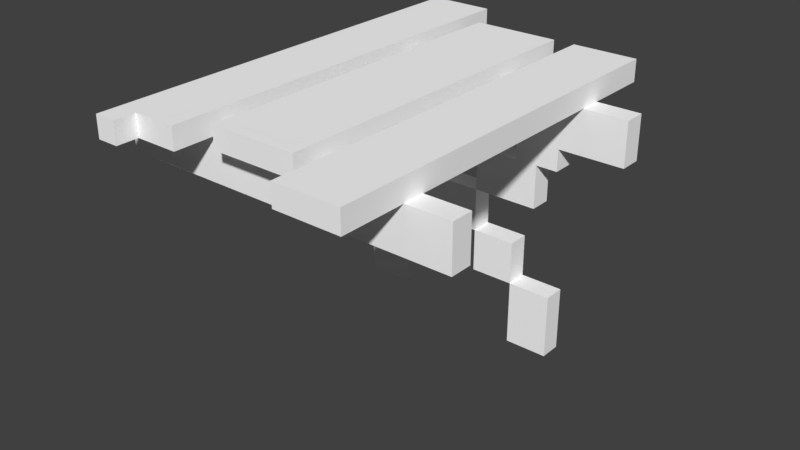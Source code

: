 # Source: Swamp_Bridge_X.blend  (saved by Blender 2.79.0; exported with 4.5.12 LTS)
import bpy
from mathutils import Matrix  # noqa: F401  (used for matrix-valued properties, if any)

bpy.ops.wm.read_factory_settings(use_empty=True)
scene = bpy.context.scene
scene.name = 'Scene'

# ---- collections
col_collection_1 = bpy.data.collections.new('Collection 1'); scene.collection.children.link(col_collection_1)

# ---- materials (node trees are filled in below, after node groups)
mat_palette_017 = bpy.data.materials.new('palette.017')
mat_palette_017.alpha_threshold = 0.0
mat_palette_017.use_transparent_shadow = False
mat_palette_017.diffuse_color = (1.0, 1.0, 1.0, 1.0)
mat_palette_017.specular_color = (0.0, 0.0, 0.0)
mat_palette_017.roughness = 0.5
mat_palette_017.specular_intensity = 1.0

# ---- material node trees

# ---- world
world_world = bpy.data.worlds.new('World'); scene.world = world_world
world_world.color = (0.05088, 0.05088, 0.05088)
world_world.use_sun_shadow = False
world_world.sun_shadow_jitter_overblur = 0.0
world_world.cycles.sampling_method = 'MANUAL'

# ---- meshes
me_ponte_tile_x = bpy.data.meshes.new('Ponte_tile_X')
me_ponte_tile_x.from_pydata([(-8.068, 2.194, 8.196), (-8.068, 0.1938, 7.196), (-8.068, 0.1938, 8.196), (-8.068, 2.194, 7.196), (-8.068, 2.194, -2.804), (-8.068, 0.1938, -3.804), (-8.068, 0.1938, -2.804), (-8.068, 2.194, -3.804), (-6.068, 3.194, 11.2), (-6.068, 2.194, 10.2), (-6.068, 2.194, 11.2), (-6.068, 3.194, 10.2), (-6.068, 2.194, 8.196), (-6.068, 2.194, 7.196), (-6.068, 3.194, 7.196), (-6.068, 2.194, -8.804), (-6.068, 2.194, -3.804), (-6.068, 2.194, -2.804), (-6.068, 3.194, -8.804), (-5.068, -6.806, -2.804), (-5.068, -8.806, -3.804), (-5.068, -8.806, -2.804), (-5.068, -6.806, -3.804), (-5.068, 0.1938, -2.804), (-5.068, -0.8062, -3.804), (-5.068, -0.8062, -2.804), (-5.068, 0.1938, -3.804), (-3.068, -3.806, -2.804), (-3.068, -6.806, -3.804), (-3.068, -6.806, -2.804), (-3.068, -3.806, -3.804), (-3.068, -0.8062, -2.804), (-3.068, -2.806, -3.804), (-3.068, -2.806, -2.804), (-3.068, -0.8062, -3.804), (-2.068, 3.194, 9.196), (-2.068, 2.194, 8.196), (-2.068, 2.194, 9.196), (-2.068, 2.194, 7.196), (-2.068, 2.194, -3.804), (-2.068, 2.194, -2.804), (-2.068, 3.194, -3.804), (-2.068, 2.194, -6.804), (-2.068, 3.194, -6.804), (-1.068, -2.806, -2.804), (-1.068, -3.806, -3.804), (-1.068, -3.806, -2.804), (-1.068, -2.806, -3.804), (0.9324, -4.806, -2.804), (0.9324, -6.806, -3.804), (0.9324, -6.806, -2.804), (0.9324, -4.806, -3.804), (0.9324, -0.8062, -2.804), (0.9324, -2.806, -3.804), (0.9324, -2.806, -2.804), (0.9324, -0.8062, -3.804), (2.932, -6.806, -2.804), (2.932, -9.806, -3.804), (2.932, -9.806, -2.804), (2.932, -6.806, -3.804), (2.932, 0.1938, -2.804), (2.932, -0.8062, -3.804), (2.932, -0.8062, -2.804), (2.932, 0.1938, -3.804), (2.932, 3.194, 11.2), (2.932, 2.194, 8.196), (2.932, 2.194, 11.2), (2.932, 2.194, 7.196), (2.932, 2.194, -1.804), (2.932, 3.194, -1.804), (2.932, 2.194, -3.804), (2.932, 2.194, -2.804), (2.932, 3.194, -3.804), (2.932, 2.194, -6.804), (2.932, 3.194, -6.804), (-5.068, 2.194, 11.2), (-5.068, 2.194, 10.2), (-5.068, 3.194, 11.2), (-5.068, 3.194, 10.2), (-3.068, -8.806, -2.804), (-3.068, -8.806, -3.804), (-3.068, -6.806, -2.804), (-3.068, -6.806, -3.804), (-3.068, -0.8062, -2.804), (-3.068, -0.8062, -3.804), (-3.068, 0.1938, -2.804), (-3.068, 0.1938, -3.804), (-3.068, 2.194, -2.804), (-3.068, 2.194, -3.804), (-3.068, 3.194, 10.2), (-3.068, 2.194, -8.804), (-3.068, 2.194, 8.196), (-3.068, 2.194, 7.196), (-3.068, 2.194, 10.2), (-3.068, 3.194, -8.804), (-1.068, -6.806, -2.804), (-1.068, -6.806, -3.804), (-1.068, -4.806, -2.804), (-1.068, -4.806, -3.804), (-1.068, -2.806, -2.804), (-1.068, -2.806, -3.804), (-1.068, -0.8062, -2.804), (-1.068, -0.8062, -3.804), (0.9324, -4.806, -2.804), (0.9324, -4.806, -3.804), (0.9324, -2.806, -2.804), (0.9324, -2.806, -3.804), (1.932, 2.194, 9.196), (1.932, 2.194, 8.196), (1.932, 3.194, 9.196), (1.932, 2.194, 7.196), (1.932, 2.194, -3.804), (1.932, 2.194, -5.804), (1.932, 2.194, -2.804), (1.932, 2.194, -6.804), (1.932, 3.194, -5.804), (1.932, 3.194, -6.804), (2.932, -6.806, -2.804), (2.932, -6.806, -3.804), (2.932, -4.806, -2.804), (2.932, -4.806, -3.804), (3.932, -2.806, -2.804), (3.932, -2.806, -3.804), (3.932, -0.8062, -2.804), (3.932, -0.8062, -3.804), (4.932, -9.806, -2.804), (4.932, -9.806, -3.804), (4.932, -6.806, -2.804), (4.932, -6.806, -3.804), (4.932, -0.8062, -2.804), (4.932, -0.8062, -3.804), (4.932, 0.1938, -2.804), (4.932, 0.1938, -3.804), (5.932, 2.194, 11.2), (5.932, 2.194, 8.196), (5.932, 3.194, 11.2), (5.932, 2.194, 7.196), (5.932, 2.194, 6.196), (5.932, 2.194, 3.196), (5.932, 3.194, 6.196), (5.932, 2.194, -3.804), (5.932, 2.194, -5.804), (5.932, 3.194, 3.196), (5.932, 2.194, -2.804), (5.932, 2.194, -6.804), (5.932, 3.194, -5.804), (5.932, 3.194, -6.804), (7.932, 0.1938, 8.196), (7.932, 0.1938, 7.196), (7.932, 2.194, 8.196), (7.932, 2.194, 7.196), (7.932, 0.1938, -2.804), (7.932, 0.1938, -3.804), (7.932, 2.194, -2.804), (7.932, 2.194, -3.804), (-5.068, 2.194, 11.2), (-6.068, 3.194, 11.2), (-6.068, 2.194, 11.2), (-5.068, 3.194, 11.2), (5.932, 2.194, 11.2), (2.932, 3.194, 11.2), (2.932, 2.194, 11.2), (5.932, 3.194, 11.2), (-3.068, 2.194, 10.2), (-5.068, 3.194, 10.2), (-5.068, 2.194, 10.2), (-3.068, 3.194, 10.2), (1.932, 2.194, 9.196), (-2.068, 3.194, 9.196), (-2.068, 2.194, 9.196), (1.932, 3.194, 9.196), (-6.068, 2.194, 8.196), (-8.068, 2.194, 8.196), (-8.068, 0.1938, 8.196), (-4.068, 2.194, 8.196), (-3.068, 2.194, 8.196), (-2.068, 2.194, 8.196), (1.932, 2.194, 8.196), (2.932, 2.194, 8.196), (3.932, 2.194, 8.196), (4.932, 2.194, 8.196), (5.932, 2.194, 8.196), (7.932, 0.1938, 8.196), (7.932, 2.194, 8.196), (-6.068, 2.194, -2.804), (-8.068, 2.194, -2.804), (-8.068, 0.1938, -2.804), (-5.068, 0.1938, -2.804), (-5.068, 2.194, -2.804), (-4.068, 2.194, -2.804), (-3.068, -8.806, -2.804), (-5.068, -6.806, -2.804), (-5.068, -8.806, -2.804), (-3.068, -6.806, -2.804), (-3.068, -0.8062, -2.804), (-5.068, -0.8062, -2.804), (-3.068, 0.1938, -2.804), (-3.068, 2.194, -2.804), (-2.068, 2.194, -2.804), (-1.068, -6.806, -2.804), (-3.068, -3.806, -2.804), (-1.068, -4.806, -2.804), (-1.068, -3.806, -2.804), (-1.068, -2.806, -2.804), (-3.068, -2.806, -2.804), (-1.068, -0.8062, -2.804), (-1.068, 2.194, -2.804), (-0.06764, 2.194, -2.804), (0.9324, -4.806, -2.804), (0.9324, -2.806, -2.804), (1.932, 2.194, -2.804), (2.932, -6.806, -2.804), (0.9324, -6.806, -2.804), (2.932, -4.806, -2.804), (2.932, -0.8062, -2.804), (0.9324, -0.8062, -2.804), (2.932, 0.1938, -2.804), (2.932, 2.194, -2.804), (3.932, -2.806, -2.804), (3.932, -0.8062, -2.804), (3.932, 2.194, -2.804), (4.932, -9.806, -2.804), (2.932, -9.806, -2.804), (4.932, -6.806, -2.804), (4.932, -0.8062, -2.804), (4.932, 0.1938, -2.804), (5.932, 2.194, -2.804), (7.932, 0.1938, -2.804), (7.932, 2.194, -2.804), (-8.068, 0.1938, 7.196), (-8.068, 2.194, 7.196), (-6.068, 2.194, 7.196), (-5.068, 2.194, 7.196), (-4.068, 2.194, 7.196), (-3.068, 2.194, 7.196), (-2.068, 2.194, 7.196), (1.932, 2.194, 7.196), (2.932, 2.194, 7.196), (5.932, 2.194, 7.196), (7.932, 0.1938, 7.196), (7.932, 2.194, 7.196), (-8.068, 0.1938, -3.804), (-8.068, 2.194, -3.804), (-6.068, 2.194, -3.804), (-5.068, 0.1938, -3.804), (-5.068, 2.194, -3.804), (-4.068, 2.194, -3.804), (-5.068, -8.806, -3.804), (-5.068, -6.806, -3.804), (-3.068, -8.806, -3.804), (-3.068, -6.806, -3.804), (-5.068, -0.8062, -3.804), (-3.068, -0.8062, -3.804), (-3.068, 0.1938, -3.804), (-3.068, 2.194, -3.804), (-2.068, 2.194, -3.804), (-3.068, -3.806, -3.804), (-1.068, -6.806, -3.804), (-1.068, -4.806, -3.804), (-1.068, -3.806, -3.804), (-3.068, -2.806, -3.804), (-1.068, -2.806, -3.804), (-1.068, -0.8062, -3.804), (-0.06764, 2.194, -3.804), (0.9324, -4.806, -3.804), (0.9324, -2.806, -3.804), (1.932, 2.194, -3.804), (0.9324, -6.806, -3.804), (2.932, -6.806, -3.804), (2.932, -4.806, -3.804), (0.9324, -0.8062, -3.804), (2.932, -0.8062, -3.804), (2.932, 0.1938, -3.804), (2.932, 2.194, -3.804), (3.932, -2.806, -3.804), (3.932, -0.8062, -3.804), (2.932, -9.806, -3.804), (4.932, -9.806, -3.804), (4.932, -6.806, -3.804), (4.932, -0.8062, -3.804), (4.932, 0.1938, -3.804), (5.932, 2.194, -3.804), (7.932, 0.1938, -3.804), (7.932, 2.194, -3.804), (-2.068, 2.194, -6.804), (-2.068, 3.194, -6.804), (1.932, 2.194, -6.804), (1.932, 3.194, -6.804), (2.932, 2.194, -6.804), (2.932, 3.194, -6.804), (3.932, 2.194, -6.804), (3.932, 3.194, -6.804), (5.932, 2.194, -6.804), (5.932, 3.194, -6.804), (-6.068, 2.194, -8.804), (-6.068, 3.194, -8.804), (-3.068, 2.194, -8.804), (-3.068, 3.194, -8.804), (2.932, -9.806, -3.804), (4.932, -9.806, -2.804), (2.932, -9.806, -2.804), (4.932, -9.806, -3.804), (-5.068, -8.806, -3.804), (-3.068, -8.806, -2.804), (-5.068, -8.806, -2.804), (-3.068, -8.806, -3.804), (-3.068, -6.806, -3.804), (-1.068, -6.806, -2.804), (-3.068, -6.806, -2.804), (-1.068, -6.806, -3.804), (0.9324, -6.806, -3.804), (2.932, -6.806, -2.804), (0.9324, -6.806, -2.804), (2.932, -6.806, -3.804), (-1.068, -4.806, -3.804), (0.9324, -4.806, -2.804), (-1.068, -4.806, -2.804), (0.9324, -4.806, -3.804), (-3.068, -2.806, -3.804), (-1.068, -2.806, -2.804), (-3.068, -2.806, -2.804), (-1.068, -2.806, -3.804), (0.9324, -2.806, -3.804), (3.932, -2.806, -2.804), (0.9324, -2.806, -2.804), (3.932, -2.806, -3.804), (-5.068, -0.8062, -3.804), (-3.068, -0.8062, -2.804), (-5.068, -0.8062, -2.804), (-3.068, -0.8062, -3.804), (3.932, -0.8062, -3.804), (4.932, -0.8062, -2.804), (3.932, -0.8062, -2.804), (4.932, -0.8062, -3.804), (-8.068, 0.1938, 7.196), (7.932, 0.1938, 8.196), (-8.068, 0.1938, 8.196), (7.932, 0.1938, 7.196), (-8.068, 0.1938, -3.804), (-5.068, 0.1938, -2.804), (-8.068, 0.1938, -2.804), (-5.068, 0.1938, -3.804), (-3.068, 0.1938, -3.804), (2.932, 0.1938, -2.804), (-3.068, 0.1938, -2.804), (2.932, 0.1938, -3.804), (4.932, 0.1938, -3.804), (7.932, 0.1938, -2.804), (4.932, 0.1938, -2.804), (7.932, 0.1938, -3.804), (-6.068, 2.194, 10.2), (-5.068, 2.194, 11.2), (-6.068, 2.194, 11.2), (-5.068, 2.194, 10.2), (-5.068, 2.194, 9.196), (-3.068, 2.194, 10.2), (-4.068, 2.194, 9.196), (3.932, 2.194, 9.196), (5.932, 2.194, 11.2), (2.932, 2.194, 11.2), (4.932, 2.194, 9.196), (-6.068, 2.194, 8.196), (-4.068, 2.194, 8.196), (-3.068, 2.194, 8.196), (-2.068, 2.194, 8.196), (1.932, 2.194, 9.196), (-2.068, 2.194, 9.196), (1.932, 2.194, 8.196), (2.932, 2.194, 8.196), (3.932, 2.194, 8.196), (4.932, 2.194, 8.196), (5.932, 2.194, 8.196), (4.932, 2.194, 6.196), (5.932, 2.194, 7.196), (2.932, 2.194, 7.196), (5.932, 2.194, 6.196), (-0.06764, 2.194, 4.196), (1.932, 2.194, 7.196), (-2.068, 2.194, 7.196), (0.9324, 2.194, 4.196), (3.932, 2.194, 4.196), (4.932, 2.194, 4.196), (-1.068, 2.194, 3.196), (-0.06764, 2.194, 3.196), (0.9324, 2.194, 3.196), (3.932, 2.194, 3.196), (4.932, 2.194, 3.196), (5.932, 2.194, 3.196), (-1.068, 2.194, 1.196), (-0.06764, 2.194, 1.196), (-1.068, 2.194, 0.1956), (-0.06764, 2.194, 0.1956), (2.932, 2.194, -1.804), (3.932, 2.194, -1.804), (-6.068, 2.194, -2.804), (-5.068, 2.194, 7.196), (-6.068, 2.194, 7.196), (-5.068, 2.194, -2.804), (-4.068, 2.194, 7.196), (-4.068, 2.194, -2.804), (-3.068, 2.194, 7.196), (-3.068, 2.194, -2.804), (-2.068, 2.194, -2.804), (-1.068, 2.194, -2.804), (-0.06764, 2.194, -2.804), (1.932, 2.194, -2.804), (2.932, 2.194, -2.804), (3.932, 2.194, -2.804), (5.932, 2.194, -2.804), (-1.068, 2.194, -4.804), (-0.06764, 2.194, -3.804), (-2.068, 2.194, -3.804), (-0.06764, 2.194, -4.804), (1.932, 2.194, -3.804), (-5.068, 2.194, -5.804), (-5.068, 2.194, -3.804), (-6.068, 2.194, -3.804), (-4.068, 2.194, -3.804), (-4.068, 2.194, -5.804), (-3.068, 2.194, -3.804), (-1.068, 2.194, -5.804), (1.932, 2.194, -5.804), (3.932, 2.194, -5.804), (5.932, 2.194, -3.804), (2.932, 2.194, -3.804), (5.932, 2.194, -5.804), (-2.068, 2.194, -6.804), (1.932, 2.194, -6.804), (2.932, 2.194, -6.804), (3.932, 2.194, -6.804), (5.932, 2.194, -6.804), (-6.068, 2.194, -8.804), (-3.068, 2.194, -8.804), (-5.068, -6.806, -2.804), (-3.068, -6.806, -2.804), (-5.068, -6.806, -3.804), (-3.068, -6.806, -3.804), (2.932, -6.806, -2.804), (4.932, -6.806, -2.804), (2.932, -6.806, -3.804), (4.932, -6.806, -3.804), (0.9324, -4.806, -2.804), (2.932, -4.806, -2.804), (0.9324, -4.806, -3.804), (2.932, -4.806, -3.804), (-3.068, -3.806, -2.804), (-1.068, -3.806, -2.804), (-3.068, -3.806, -3.804), (-1.068, -3.806, -3.804), (-1.068, -2.806, -2.804), (0.9324, -2.806, -2.804), (-1.068, -2.806, -3.804), (0.9324, -2.806, -3.804), (-3.068, -0.8062, -2.804), (-1.068, -0.8062, -2.804), (-3.068, -0.8062, -3.804), (-1.068, -0.8062, -3.804), (0.9324, -0.8062, -2.804), (2.932, -0.8062, -2.804), (0.9324, -0.8062, -3.804), (2.932, -0.8062, -3.804), (-8.068, 2.194, 8.196), (-6.068, 2.194, 8.196), (-8.068, 2.194, 7.196), (-6.068, 2.194, 7.196), (-3.068, 2.194, 8.196), (-2.068, 2.194, 8.196), (-3.068, 2.194, 7.196), (-2.068, 2.194, 7.196), (1.932, 2.194, 8.196), (2.932, 2.194, 8.196), (1.932, 2.194, 7.196), (2.932, 2.194, 7.196), (5.932, 2.194, 8.196), (7.932, 2.194, 8.196), (5.932, 2.194, 7.196), (7.932, 2.194, 7.196), (-8.068, 2.194, -2.804), (-6.068, 2.194, -2.804), (-8.068, 2.194, -3.804), (-6.068, 2.194, -3.804), (-3.068, 2.194, -2.804), (-2.068, 2.194, -2.804), (-3.068, 2.194, -3.804), (-2.068, 2.194, -3.804), (1.932, 2.194, -2.804), (2.932, 2.194, -2.804), (1.932, 2.194, -3.804), (2.932, 2.194, -3.804), (5.932, 2.194, -2.804), (7.932, 2.194, -2.804), (5.932, 2.194, -3.804), (7.932, 2.194, -3.804), (-6.068, 3.194, 11.2), (-5.068, 3.194, 11.2), (-6.068, 3.194, 10.2), (-5.068, 3.194, 10.2), (-5.068, 3.194, 9.196), (-3.068, 3.194, 10.2), (-4.068, 3.194, 9.196), (2.932, 3.194, 11.2), (5.932, 3.194, 11.2), (3.932, 3.194, 9.196), (4.932, 3.194, 9.196), (-6.068, 3.194, 7.196), (-5.068, 3.194, 7.196), (3.932, 3.194, 7.196), (4.932, 3.194, 7.196), (4.932, 3.194, 6.196), (5.932, 3.194, 6.196), (-2.068, 3.194, 9.196), (1.932, 3.194, 9.196), (-0.06764, 3.194, 4.196), (0.9324, 3.194, 4.196), (3.932, 3.194, 4.196), (4.932, 3.194, 4.196), (-1.068, 3.194, 3.196), (-0.06764, 3.194, 3.196), (0.9324, 3.194, 3.196), (3.932, 3.194, 3.196), (4.932, 3.194, 3.196), (5.932, 3.194, 3.196), (-1.068, 3.194, 1.196), (-0.06764, 3.194, 1.196), (-1.068, 3.194, 0.1956), (-0.06764, 3.194, 0.1956), (2.932, 3.194, -1.804), (3.932, 3.194, -1.804), (-2.068, 3.194, -3.804), (-1.068, 3.194, -3.804), (2.932, 3.194, -3.804), (3.932, 3.194, -3.804), (-1.068, 3.194, -4.804), (-0.06764, 3.194, -4.804), (-5.068, 3.194, -5.804), (-4.068, 3.194, -5.804), (-1.068, 3.194, -5.804), (1.932, 3.194, -5.804), (3.932, 3.194, -5.804), (5.932, 3.194, -5.804), (-2.068, 3.194, -6.804), (1.932, 3.194, -6.804), (2.932, 3.194, -6.804), (3.932, 3.194, -6.804), (5.932, 3.194, -6.804), (-6.068, 3.194, -8.804), (-3.068, 3.194, -8.804)], [], [(0, 1, 2), (3, 1, 0), (4, 5, 6), (7, 5, 4), (8, 9, 10), (11, 12, 9), (11, 9, 8), (11, 13, 12), (14, 15, 16), (14, 13, 11), (14, 16, 17), (14, 17, 13), (18, 15, 14), (19, 20, 21), (22, 20, 19), (23, 24, 25), (26, 24, 23), (27, 28, 29), (30, 28, 27), (31, 32, 33), (34, 32, 31), (35, 36, 37), (35, 38, 36), (35, 39, 40), (35, 40, 38), (41, 42, 39), (41, 39, 35), (43, 42, 41), (44, 45, 46), (47, 45, 44), (48, 49, 50), (51, 49, 48), (52, 53, 54), (55, 53, 52), (56, 57, 58), (59, 57, 56), (60, 61, 62), (63, 61, 60), (64, 65, 66), (64, 67, 65), (64, 68, 67), (69, 70, 71), (69, 68, 64), (69, 71, 68), (72, 73, 70), (72, 70, 69), (74, 73, 72), (75, 76, 77), (77, 76, 78), (79, 80, 81), (81, 80, 82), (83, 84, 85), (85, 84, 86), (87, 88, 89), (88, 90, 89), (91, 92, 89), (93, 91, 89), (92, 87, 89), (89, 90, 94), (95, 96, 97), (97, 96, 98), (99, 100, 101), (101, 100, 102), (103, 104, 105), (105, 104, 106), (107, 108, 109), (108, 110, 109), (111, 112, 109), (113, 111, 109), (110, 113, 109), (112, 114, 115), (109, 112, 115), (115, 114, 116), (117, 118, 119), (119, 118, 120), (121, 122, 123), (123, 122, 124), (125, 126, 127), (127, 126, 128), (129, 130, 131), (131, 130, 132), (133, 134, 135), (134, 136, 135), (136, 137, 135), (137, 138, 139), (135, 137, 139), (140, 141, 142), (139, 138, 142), (143, 140, 142), (138, 143, 142), (141, 144, 145), (142, 141, 145), (145, 144, 146), (147, 148, 149), (149, 148, 150), (151, 152, 153), (153, 152, 154), (155, 156, 157), (158, 156, 155), (159, 160, 161), (162, 160, 159), (163, 164, 165), (166, 164, 163), (167, 168, 169), (170, 168, 167), (171, 172, 173), (174, 171, 173), (175, 174, 173), (176, 175, 173), (177, 176, 173), (178, 177, 173), (179, 178, 173), (180, 179, 173), (181, 180, 173), (182, 181, 173), (183, 181, 182), (184, 185, 186), (187, 184, 186), (188, 184, 187), (189, 188, 187), (190, 191, 192), (193, 191, 190), (194, 187, 195), (196, 189, 187), (196, 187, 194), (197, 189, 196), (198, 197, 196), (199, 200, 193), (201, 200, 199), (202, 200, 201), (203, 194, 204), (205, 194, 203), (206, 198, 196), (207, 206, 196), (208, 202, 201), (208, 203, 202), (209, 203, 208), (210, 207, 196), (211, 208, 212), (213, 208, 211), (214, 215, 209), (216, 210, 196), (217, 210, 216), (218, 214, 209), (218, 216, 214), (219, 216, 218), (220, 217, 216), (221, 211, 222), (223, 211, 221), (224, 216, 219), (225, 220, 216), (225, 216, 224), (226, 220, 225), (227, 226, 225), (228, 226, 227), (229, 230, 231), (229, 231, 232), (229, 232, 233), (229, 233, 234), (229, 234, 235), (229, 235, 236), (229, 236, 237), (229, 237, 238), (229, 238, 239), (239, 238, 240), (241, 242, 243), (241, 243, 244), (244, 243, 245), (244, 245, 246), (247, 248, 249), (249, 248, 250), (251, 244, 252), (244, 246, 253), (252, 244, 253), (253, 246, 254), (253, 254, 255), (250, 256, 257), (257, 256, 258), (258, 256, 259), (260, 252, 261), (261, 252, 262), (253, 255, 263), (258, 259, 264), (259, 261, 264), (264, 261, 265), (253, 263, 266), (267, 264, 268), (268, 264, 269), (265, 270, 271), (253, 266, 272), (272, 266, 273), (265, 271, 274), (271, 272, 274), (274, 272, 275), (276, 268, 277), (277, 268, 278), (275, 272, 279), (272, 273, 280), (279, 272, 280), (280, 273, 281), (280, 281, 282), (282, 281, 283), (284, 285, 286), (286, 285, 287), (288, 289, 290), (290, 289, 291), (290, 291, 292), (292, 291, 293), (294, 295, 296), (296, 295, 297), (298, 299, 300), (301, 299, 298), (302, 303, 304), (305, 303, 302), (306, 307, 308), (309, 307, 306), (310, 311, 312), (313, 311, 310), (314, 315, 316), (317, 315, 314), (318, 319, 320), (321, 319, 318), (322, 323, 324), (325, 323, 322), (326, 327, 328), (329, 327, 326), (330, 331, 332), (333, 331, 330), (334, 335, 336), (337, 335, 334), (338, 339, 340), (341, 339, 338), (342, 343, 344), (345, 343, 342), (346, 347, 348), (349, 347, 346), (350, 351, 352), (353, 351, 350), (354, 353, 350), (354, 355, 353), (356, 355, 354), (357, 358, 359), (360, 358, 357), (361, 354, 350), (361, 356, 354), (362, 355, 356), (362, 356, 361), (363, 355, 362), (364, 365, 366), (367, 365, 364), (368, 357, 359), (369, 360, 357), (369, 357, 368), (370, 358, 360), (370, 360, 369), (371, 358, 370), (372, 373, 374), (375, 373, 372), (376, 377, 378), (379, 377, 376), (380, 372, 374), (381, 375, 372), (381, 372, 380), (382, 376, 378), (383, 379, 376), (383, 376, 382), (384, 377, 379), (384, 379, 383), (385, 380, 374), (385, 381, 380), (386, 375, 381), (386, 381, 385), (387, 375, 386), (388, 383, 382), (388, 382, 378), (389, 384, 383), (389, 383, 388), (390, 388, 378), (390, 389, 388), (391, 384, 389), (391, 389, 390), (392, 385, 374), (392, 387, 386), (392, 386, 385), (393, 387, 392), (394, 395, 396), (397, 398, 395), (397, 395, 394), (399, 400, 398), (399, 398, 397), (401, 400, 399), (402, 390, 378), (403, 391, 390), (403, 390, 402), (404, 384, 391), (404, 391, 403), (405, 377, 384), (405, 384, 404), (406, 393, 392), (407, 387, 393), (407, 393, 406), (408, 387, 407), (409, 410, 411), (412, 413, 410), (412, 410, 409), (414, 415, 416), (414, 417, 415), (418, 419, 417), (418, 417, 414), (420, 412, 409), (420, 409, 411), (421, 413, 412), (421, 412, 420), (422, 423, 424), (425, 423, 422), (426, 420, 411), (426, 421, 420), (427, 421, 426), (428, 422, 424), (429, 425, 422), (429, 422, 428), (430, 425, 429), (431, 414, 416), (431, 418, 414), (432, 419, 418), (432, 418, 431), (433, 434, 435), (435, 434, 436), (437, 438, 439), (439, 438, 440), (441, 442, 443), (443, 442, 444), (445, 446, 447), (447, 446, 448), (449, 450, 451), (451, 450, 452), (453, 454, 455), (455, 454, 456), (457, 458, 459), (459, 458, 460), (461, 462, 463), (463, 462, 464), (465, 466, 467), (467, 466, 468), (469, 470, 471), (471, 470, 472), (473, 474, 475), (475, 474, 476), (477, 478, 479), (479, 478, 480), (481, 482, 483), (483, 482, 484), (485, 486, 487), (487, 486, 488), (489, 490, 491), (491, 490, 492), (493, 494, 495), (495, 494, 496), (495, 496, 497), (496, 498, 497), (497, 498, 499), (500, 501, 502), (502, 501, 503), (495, 497, 504), (497, 499, 504), (504, 499, 505), (502, 503, 506), (500, 502, 506), (503, 501, 507), (506, 503, 507), (506, 507, 508), (507, 501, 508), (508, 501, 509), (510, 511, 512), (512, 511, 513), (500, 506, 514), (506, 508, 514), (508, 509, 515), (514, 508, 515), (510, 512, 516), (512, 513, 517), (516, 512, 517), (513, 511, 518), (517, 513, 518), (500, 514, 519), (514, 515, 519), (515, 509, 520), (519, 515, 520), (520, 509, 521), (516, 517, 522), (510, 516, 522), (517, 518, 523), (522, 517, 523), (510, 522, 524), (522, 523, 524), (523, 518, 525), (524, 523, 525), (520, 521, 526), (500, 519, 526), (519, 520, 526), (526, 521, 527), (510, 524, 528), (524, 525, 529), (528, 524, 529), (526, 527, 530), (527, 521, 531), (530, 527, 531), (529, 525, 532), (528, 529, 532), (525, 518, 533), (532, 525, 533), (505, 499, 534), (504, 505, 534), (499, 498, 535), (534, 499, 535), (532, 533, 536), (528, 532, 536), (533, 518, 537), (536, 533, 537), (518, 511, 537), (530, 531, 538), (531, 521, 538), (538, 521, 539), (528, 536, 540), (536, 537, 540), (540, 537, 541), (530, 538, 542), (538, 539, 543), (542, 538, 543), (543, 539, 544), (504, 534, 545), (534, 535, 545), (535, 498, 546), (545, 535, 546)])
me_ponte_tile_x.polygons.foreach_set('use_smooth', [True] * 434)
_uv = me_ponte_tile_x.uv_layers.new(name='UVMap')
_uv.uv.foreach_set('vector', [0.08789, 0.5, 0.08789, 0.5, 0.08789, 0.5, 0.08789, 0.5, 0.08789, 0.5, 0.08789, 0.5, 0.08789, 0.5, 0.08789, 0.5, 0.08789, 0.5, 0.08789, 0.5, 0.08789, 0.5, 0.08789, 0.5, 0.08398, 0.5, 0.08398, 0.5, 0.08398, 0.5, 0.08008, 0.5, 0.08008, 0.5, 0.08008, 0.5, 0.08398, 0.5, 0.08398, 0.5, 0.08398, 0.5, 0.08008, 0.5, 0.08008, 0.5, 0.08008, 0.5, 0.08398, 0.5, 0.08398, 0.5, 0.08398, 0.5, 0.08008, 0.5, 0.08008, 0.5, 0.08008, 0.5, 0.08398, 0.5, 0.08398, 0.5, 0.08398, 0.5, 0.08398, 0.5, 0.08398, 0.5, 0.08398, 0.5, 0.08398, 0.5, 0.08398, 0.5, 0.08398, 0.5, 0.08398, 0.5, 0.08398, 0.5, 0.08398, 0.5, 0.08398, 0.5, 0.08398, 0.5, 0.08398, 0.5, 0.08398, 0.5, 0.08398, 0.5, 0.08398, 0.5, 0.08398, 0.5, 0.08398, 0.5, 0.08398, 0.5, 0.08398, 0.5, 0.08398, 0.5, 0.08398, 0.5, 0.08398, 0.5, 0.08398, 0.5, 0.08398, 0.5, 0.08398, 0.5, 0.08398, 0.5, 0.08398, 0.5, 0.08398, 0.5, 0.08398, 0.5, 0.08398, 0.5, 0.08398, 0.5, 0.08398, 0.5, 0.08398, 0.5, 0.08398, 0.5, 0.08398, 0.5, 0.08398, 0.5, 0.08398, 0.5, 0.08398, 0.5, 0.08398, 0.5, 0.08398, 0.5, 0.08398, 0.5, 0.08398, 0.5, 0.08008, 0.5, 0.08008, 0.5, 0.08008, 0.5, 0.08398, 0.5, 0.08398, 0.5, 0.08398, 0.5, 0.08008, 0.5, 0.08008, 0.5, 0.08008, 0.5, 0.08398, 0.5, 0.08398, 0.5, 0.08398, 0.5, 0.08398, 0.5, 0.08398, 0.5, 0.08398, 0.5, 0.08398, 0.5, 0.08398, 0.5, 0.08398, 0.5, 0.08398, 0.5, 0.08398, 0.5, 0.08398, 0.5, 0.08398, 0.5, 0.08398, 0.5, 0.08398, 0.5, 0.08398, 0.5, 0.08398, 0.5, 0.08398, 0.5, 0.08398, 0.5, 0.08398, 0.5, 0.08398, 0.5, 0.08398, 0.5, 0.08398, 0.5, 0.08398, 0.5, 0.08398, 0.5, 0.08398, 0.5, 0.08398, 0.5, 0.08398, 0.5, 0.08398, 0.5, 0.08398, 0.5, 0.08398, 0.5, 0.08398, 0.5, 0.08398, 0.5, 0.08398, 0.5, 0.08398, 0.5, 0.08398, 0.5, 0.08398, 0.5, 0.08398, 0.5, 0.08398, 0.5, 0.08008, 0.5, 0.08008, 0.5, 0.08008, 0.5, 0.08398, 0.5, 0.08398, 0.5, 0.08398, 0.5, 0.08008, 0.5, 0.08008, 0.5, 0.08008, 0.5, 0.08398, 0.5, 0.08398, 0.5, 0.08398, 0.5, 0.08008, 0.5, 0.08008, 0.5, 0.08008, 0.5, 0.08398, 0.5, 0.08398, 0.5, 0.08398, 0.5, 0.08398, 0.5, 0.08398, 0.5, 0.08398, 0.5, 0.08398, 0.5, 0.08398, 0.5, 0.08398, 0.5, 0.08398, 0.5, 0.08398, 0.5, 0.08398, 0.5, 0.08398, 0.5, 0.08398, 0.5, 0.08398, 0.5, 0.08398, 0.5, 0.08398, 0.5, 0.08398, 0.5, 0.08398, 0.5, 0.08398, 0.5, 0.08398, 0.5, 0.08398, 0.5, 0.08398, 0.5, 0.08398, 0.5, 0.08398, 0.5, 0.08398, 0.5, 0.08398, 0.5, 0.08398, 0.5, 0.08398, 0.5, 0.08398, 0.5, 0.08398, 0.5, 0.08398, 0.5, 0.08398, 0.5, 0.08398, 0.5, 0.08398, 0.5, 0.08398, 0.5, 0.08398, 0.5, 0.08398, 0.5, 0.08398, 0.5, 0.08398, 0.5, 0.08398, 0.5, 0.08398, 0.5, 0.08398, 0.5, 0.08398, 0.5, 0.08398, 0.5, 0.08398, 0.5, 0.08398, 0.5, 0.08398, 0.5, 0.08398, 0.5, 0.08398, 0.5, 0.08398, 0.5, 0.08398, 0.5, 0.08398, 0.5, 0.08398, 0.5, 0.08398, 0.5, 0.08398, 0.5, 0.08398, 0.5, 0.08398, 0.5, 0.08398, 0.5, 0.08398, 0.5, 0.08398, 0.5, 0.08398, 0.5, 0.08398, 0.5, 0.08398, 0.5, 0.08398, 0.5, 0.08398, 0.5, 0.08398, 0.5, 0.08398, 0.5, 0.08398, 0.5, 0.08398, 0.5, 0.08398, 0.5, 0.08398, 0.5, 0.08008, 0.5, 0.08008, 0.5, 0.08008, 0.5, 0.08398, 0.5, 0.08398, 0.5, 0.08398, 0.5, 0.08008, 0.5, 0.08008, 0.5, 0.08008, 0.5, 0.08398, 0.5, 0.08398, 0.5, 0.08398, 0.5, 0.08398, 0.5, 0.08398, 0.5, 0.08398, 0.5, 0.08398, 0.5, 0.08398, 0.5, 0.08398, 0.5, 0.08398, 0.5, 0.08398, 0.5, 0.08398, 0.5, 0.08398, 0.5, 0.08398, 0.5, 0.08398, 0.5, 0.08398, 0.5, 0.08398, 0.5, 0.08398, 0.5, 0.08398, 0.5, 0.08398, 0.5, 0.08398, 0.5, 0.08398, 0.5, 0.08398, 0.5, 0.08398, 0.5, 0.08398, 0.5, 0.08398, 0.5, 0.08398, 0.5, 0.08398, 0.5, 0.08398, 0.5, 0.08398, 0.5, 0.08398, 0.5, 0.08398, 0.5, 0.08398, 0.5, 0.08008, 0.5, 0.08008, 0.5, 0.08008, 0.5, 0.08398, 0.5, 0.08398, 0.5, 0.08398, 0.5, 0.08398, 0.5, 0.08398, 0.5, 0.08398, 0.5, 0.08008, 0.5, 0.08008, 0.5, 0.08008, 0.5, 0.08398, 0.5, 0.08398, 0.5, 0.08398, 0.5, 0.08398, 0.5, 0.08398, 0.5, 0.08398, 0.5, 0.08008, 0.5, 0.08008, 0.5, 0.08008, 0.5, 0.08398, 0.5, 0.08398, 0.5, 0.08398, 0.5, 0.08008, 0.5, 0.08008, 0.5, 0.08008, 0.5, 0.08789, 0.5, 0.08789, 0.5, 0.08789, 0.5, 0.08789, 0.5, 0.08789, 0.5, 0.08789, 0.5, 0.08789, 0.5, 0.08789, 0.5, 0.08789, 0.5, 0.08789, 0.5, 0.08789, 0.5, 0.08789, 0.5, 0.08398, 0.5, 0.08398, 0.5, 0.08398, 0.5, 0.08398, 0.5, 0.08398, 0.5, 0.08398, 0.5, 0.08398, 0.5, 0.08398, 0.5, 0.08398, 0.5, 0.08398, 0.5, 0.08398, 0.5, 0.08398, 0.5, 0.08398, 0.5, 0.08398, 0.5, 0.08398, 0.5, 0.08398, 0.5, 0.08398, 0.5, 0.08398, 0.5, 0.08398, 0.5, 0.08398, 0.5, 0.08398, 0.5, 0.08398, 0.5, 0.08398, 0.5, 0.08398, 0.5, 0.08789, 0.5, 0.08789, 0.5, 0.08789, 0.5, 0.08789, 0.5, 0.08789, 0.5, 0.08789, 0.5, 0.08789, 0.5, 0.08789, 0.5, 0.08789, 0.5, 0.08789, 0.5, 0.08789, 0.5, 0.08789, 0.5, 0.08789, 0.5, 0.08789, 0.5, 0.08789, 0.5, 0.08789, 0.5, 0.08789, 0.5, 0.08789, 0.5, 0.08789, 0.5, 0.08789, 0.5, 0.08789, 0.5, 0.08789, 0.5, 0.08789, 0.5, 0.08789, 0.5, 0.08789, 0.5, 0.08789, 0.5, 0.08789, 0.5, 0.08789, 0.5, 0.08789, 0.5, 0.08789, 0.5, 0.08789, 0.5, 0.08789, 0.5, 0.08789, 0.5, 0.08789, 0.5, 0.08789, 0.5, 0.08789, 0.5, 0.08789, 0.5, 0.08789, 0.5, 0.08789, 0.5, 0.08789, 0.5, 0.08789, 0.5, 0.08789, 0.5, 0.08789, 0.5, 0.08789, 0.5, 0.08789, 0.5, 0.08398, 0.5, 0.08398, 0.5, 0.08398, 0.5, 0.08398, 0.5, 0.08398, 0.5, 0.08398, 0.5, 0.08398, 0.5, 0.08398, 0.5, 0.08398, 0.5, 0.08789, 0.5, 0.08789, 0.5, 0.08789, 0.5, 0.08398, 0.5, 0.08398, 0.5, 0.08398, 0.5, 0.08789, 0.5, 0.08789, 0.5, 0.08789, 0.5, 0.08789, 0.5, 0.08789, 0.5, 0.08789, 0.5, 0.08398, 0.5, 0.08398, 0.5, 0.08398, 0.5, 0.08398, 0.5, 0.08398, 0.5, 0.08398, 0.5, 0.08398, 0.5, 0.08398, 0.5, 0.08398, 0.5, 0.08398, 0.5, 0.08398, 0.5, 0.08398, 0.5, 0.08398, 0.5, 0.08398, 0.5, 0.08398, 0.5, 0.08789, 0.5, 0.08789, 0.5, 0.08789, 0.5, 0.08789, 0.5, 0.08789, 0.5, 0.08789, 0.5, 0.08398, 0.5, 0.08398, 0.5, 0.08398, 0.5, 0.08398, 0.5, 0.08398, 0.5, 0.08398, 0.5, 0.08398, 0.5, 0.08398, 0.5, 0.08398, 0.5, 0.08789, 0.5, 0.08789, 0.5, 0.08789, 0.5, 0.08398, 0.5, 0.08398, 0.5, 0.08398, 0.5, 0.08398, 0.5, 0.08398, 0.5, 0.08398, 0.5, 0.08398, 0.5, 0.08398, 0.5, 0.08398, 0.5, 0.08789, 0.5, 0.08789, 0.5, 0.08789, 0.5, 0.08789, 0.5, 0.08789, 0.5, 0.08789, 0.5, 0.08398, 0.5, 0.08398, 0.5, 0.08398, 0.5, 0.08398, 0.5, 0.08398, 0.5, 0.08398, 0.5, 0.08398, 0.5, 0.08398, 0.5, 0.08398, 0.5, 0.08789, 0.5, 0.08789, 0.5, 0.08789, 0.5, 0.08398, 0.5, 0.08398, 0.5, 0.08398, 0.5, 0.08398, 0.5, 0.08398, 0.5, 0.08398, 0.5, 0.08398, 0.5, 0.08398, 0.5, 0.08398, 0.5, 0.08789, 0.5, 0.08789, 0.5, 0.08789, 0.5, 0.08398, 0.5, 0.08398, 0.5, 0.08398, 0.5, 0.08789, 0.5, 0.08789, 0.5, 0.08789, 0.5, 0.08789, 0.5, 0.08789, 0.5, 0.08789, 0.5, 0.08789, 0.5, 0.08789, 0.5, 0.08789, 0.5, 0.08789, 0.5, 0.08789, 0.5, 0.08789, 0.5, 0.08789, 0.5, 0.08789, 0.5, 0.08789, 0.5, 0.08789, 0.5, 0.08789, 0.5, 0.08789, 0.5, 0.08789, 0.5, 0.08789, 0.5, 0.08789, 0.5, 0.08789, 0.5, 0.08789, 0.5, 0.08789, 0.5, 0.08789, 0.5, 0.08789, 0.5, 0.08789, 0.5, 0.08789, 0.5, 0.08789, 0.5, 0.08789, 0.5, 0.08789, 0.5, 0.08789, 0.5, 0.08789, 0.5, 0.08789, 0.5, 0.08789, 0.5, 0.08789, 0.5, 0.08789, 0.5, 0.08789, 0.5, 0.08789, 0.5, 0.08789, 0.5, 0.08789, 0.5, 0.08789, 0.5, 0.08789, 0.5, 0.08789, 0.5, 0.08789, 0.5, 0.08789, 0.5, 0.08789, 0.5, 0.08789, 0.5, 0.08789, 0.5, 0.08789, 0.5, 0.08789, 0.5, 0.08398, 0.5, 0.08398, 0.5, 0.08398, 0.5, 0.08398, 0.5, 0.08398, 0.5, 0.08398, 0.5, 0.08398, 0.5, 0.08398, 0.5, 0.08398, 0.5, 0.08789, 0.5, 0.08789, 0.5, 0.08789, 0.5, 0.08398, 0.5, 0.08398, 0.5, 0.08398, 0.5, 0.08789, 0.5, 0.08789, 0.5, 0.08789, 0.5, 0.08789, 0.5, 0.08789, 0.5, 0.08789, 0.5, 0.08398, 0.5, 0.08398, 0.5, 0.08398, 0.5, 0.08398, 0.5, 0.08398, 0.5, 0.08398, 0.5, 0.08398, 0.5, 0.08398, 0.5, 0.08398, 0.5, 0.08398, 0.5, 0.08398, 0.5, 0.08398, 0.5, 0.08398, 0.5, 0.08398, 0.5, 0.08398, 0.5, 0.08789, 0.5, 0.08789, 0.5, 0.08789, 0.5, 0.08398, 0.5, 0.08398, 0.5, 0.08398, 0.5, 0.08398, 0.5, 0.08398, 0.5, 0.08398, 0.5, 0.08398, 0.5, 0.08398, 0.5, 0.08398, 0.5, 0.08789, 0.5, 0.08789, 0.5, 0.08789, 0.5, 0.08398, 0.5, 0.08398, 0.5, 0.08398, 0.5, 0.08398, 0.5, 0.08398, 0.5, 0.08398, 0.5, 0.08398, 0.5, 0.08398, 0.5, 0.08398, 0.5, 0.08789, 0.5, 0.08789, 0.5, 0.08789, 0.5, 0.08789, 0.5, 0.08789, 0.5, 0.08789, 0.5, 0.08398, 0.5, 0.08398, 0.5, 0.08398, 0.5, 0.08398, 0.5, 0.08398, 0.5, 0.08398, 0.5, 0.08398, 0.5, 0.08398, 0.5, 0.08398, 0.5, 0.08398, 0.5, 0.08398, 0.5, 0.08398, 0.5, 0.08398, 0.5, 0.08398, 0.5, 0.08398, 0.5, 0.08398, 0.5, 0.08398, 0.5, 0.08398, 0.5, 0.08789, 0.5, 0.08789, 0.5, 0.08789, 0.5, 0.08398, 0.5, 0.08398, 0.5, 0.08398, 0.5, 0.08789, 0.5, 0.08789, 0.5, 0.08789, 0.5, 0.08789, 0.5, 0.08789, 0.5, 0.08789, 0.5, 0.08789, 0.5, 0.08789, 0.5, 0.08789, 0.5, 0.08008, 0.5, 0.08008, 0.5, 0.08008, 0.5, 0.08008, 0.5, 0.08008, 0.5, 0.08008, 0.5, 0.08398, 0.5, 0.08398, 0.5, 0.08398, 0.5, 0.08398, 0.5, 0.08398, 0.5, 0.08398, 0.5, 0.08008, 0.5, 0.08008, 0.5, 0.08008, 0.5, 0.08008, 0.5, 0.08008, 0.5, 0.08008, 0.5, 0.08398, 0.5, 0.08398, 0.5, 0.08398, 0.5, 0.08398, 0.5, 0.08398, 0.5, 0.08398, 0.5, 0.08398, 0.5, 0.08398, 0.5, 0.08398, 0.5, 0.08398, 0.5, 0.08398, 0.5, 0.08398, 0.5, 0.08398, 0.5, 0.08398, 0.5, 0.08398, 0.5, 0.08398, 0.5, 0.08398, 0.5, 0.08398, 0.5, 0.08398, 0.5, 0.08398, 0.5, 0.08398, 0.5, 0.08398, 0.5, 0.08398, 0.5, 0.08398, 0.5, 0.08398, 0.5, 0.08398, 0.5, 0.08398, 0.5, 0.08398, 0.5, 0.08398, 0.5, 0.08398, 0.5, 0.08398, 0.5, 0.08398, 0.5, 0.08398, 0.5, 0.08398, 0.5, 0.08398, 0.5, 0.08398, 0.5, 0.08398, 0.5, 0.08398, 0.5, 0.08398, 0.5, 0.08398, 0.5, 0.08398, 0.5, 0.08398, 0.5, 0.08398, 0.5, 0.08398, 0.5, 0.08398, 0.5, 0.08398, 0.5, 0.08398, 0.5, 0.08398, 0.5, 0.08398, 0.5, 0.08398, 0.5, 0.08398, 0.5, 0.08398, 0.5, 0.08398, 0.5, 0.08398, 0.5, 0.08398, 0.5, 0.08398, 0.5, 0.08398, 0.5, 0.08398, 0.5, 0.08398, 0.5, 0.08398, 0.5, 0.08789, 0.5, 0.08789, 0.5, 0.08789, 0.5, 0.08789, 0.5, 0.08789, 0.5, 0.08789, 0.5, 0.08789, 0.5, 0.08789, 0.5, 0.08789, 0.5, 0.08789, 0.5, 0.08789, 0.5, 0.08789, 0.5, 0.08789, 0.5, 0.08789, 0.5, 0.08789, 0.5, 0.08789, 0.5, 0.08789, 0.5, 0.08789, 0.5, 0.08789, 0.5, 0.08789, 0.5, 0.08789, 0.5, 0.08789, 0.5, 0.08789, 0.5, 0.08789, 0.5, 0.08398, 0.5, 0.08398, 0.5, 0.08398, 0.5, 0.08398, 0.5, 0.08398, 0.5, 0.08398, 0.5, 0.08008, 0.5, 0.08008, 0.5, 0.08008, 0.5, 0.08398, 0.5, 0.08398, 0.5, 0.08398, 0.5, 0.08398, 0.5, 0.08398, 0.5, 0.08398, 0.5, 0.08398, 0.5, 0.08398, 0.5, 0.08398, 0.5, 0.08398, 0.5, 0.08398, 0.5, 0.08398, 0.5, 0.08008, 0.5, 0.08008, 0.5, 0.08008, 0.5, 0.08008, 0.5, 0.08008, 0.5, 0.08008, 0.5, 0.08398, 0.5, 0.08398, 0.5, 0.08398, 0.5, 0.08008, 0.5, 0.08008, 0.5, 0.08008, 0.5, 0.08398, 0.5, 0.08398, 0.5, 0.08398, 0.5, 0.08398, 0.5, 0.08398, 0.5, 0.08398, 0.5, 0.08398, 0.5, 0.08398, 0.5, 0.08398, 0.5, 0.08398, 0.5, 0.08398, 0.5, 0.08398, 0.5, 0.08008, 0.5, 0.08008, 0.5, 0.08008, 0.5, 0.08398, 0.5, 0.08398, 0.5, 0.08398, 0.5, 0.08398, 0.5, 0.08398, 0.5, 0.08398, 0.5, 0.08008, 0.5, 0.08008, 0.5, 0.08008, 0.5, 0.08398, 0.5, 0.08398, 0.5, 0.08398, 0.5, 0.08398, 0.5, 0.08398, 0.5, 0.08398, 0.5, 0.08398, 0.5, 0.08398, 0.5, 0.08398, 0.5, 0.08398, 0.5, 0.08398, 0.5, 0.08398, 0.5, 0.08398, 0.5, 0.08398, 0.5, 0.08398, 0.5, 0.08398, 0.5, 0.08398, 0.5, 0.08398, 0.5, 0.08008, 0.5, 0.08008, 0.5, 0.08008, 0.5, 0.08398, 0.5, 0.08398, 0.5, 0.08398, 0.5, 0.08398, 0.5, 0.08398, 0.5, 0.08398, 0.5, 0.08008, 0.5, 0.08008, 0.5, 0.08008, 0.5, 0.08398, 0.5, 0.08398, 0.5, 0.08398, 0.5, 0.08398, 0.5, 0.08398, 0.5, 0.08398, 0.5, 0.08008, 0.5, 0.08008, 0.5, 0.08008, 0.5, 0.08398, 0.5, 0.08398, 0.5, 0.08398, 0.5, 0.08789, 0.5, 0.08789, 0.5, 0.08789, 0.5, 0.08008, 0.5, 0.08008, 0.5, 0.08008, 0.5, 0.08789, 0.5, 0.08789, 0.5, 0.08789, 0.5, 0.08008, 0.5, 0.08008, 0.5, 0.08008, 0.5, 0.08789, 0.5, 0.08789, 0.5, 0.08789, 0.5, 0.08398, 0.5, 0.08398, 0.5, 0.08398, 0.5, 0.08398, 0.5, 0.08398, 0.5, 0.08398, 0.5, 0.08789, 0.5, 0.08789, 0.5, 0.08789, 0.5, 0.08398, 0.5, 0.08398, 0.5, 0.08398, 0.5, 0.08398, 0.5, 0.08398, 0.5, 0.08398, 0.5, 0.08398, 0.5, 0.08398, 0.5, 0.08398, 0.5, 0.08398, 0.5, 0.08398, 0.5, 0.08398, 0.5, 0.08398, 0.5, 0.08398, 0.5, 0.08398, 0.5, 0.08398, 0.5, 0.08398, 0.5, 0.08398, 0.5, 0.08398, 0.5, 0.08398, 0.5, 0.08398, 0.5, 0.08398, 0.5, 0.08398, 0.5, 0.08398, 0.5, 0.08398, 0.5, 0.08398, 0.5, 0.08398, 0.5, 0.08008, 0.5, 0.08008, 0.5, 0.08008, 0.5, 0.08398, 0.5, 0.08398, 0.5, 0.08398, 0.5, 0.08398, 0.5, 0.08398, 0.5, 0.08398, 0.5, 0.08008, 0.5, 0.08008, 0.5, 0.08008, 0.5, 0.08398, 0.5, 0.08398, 0.5, 0.08398, 0.5, 0.08398, 0.5, 0.08398, 0.5, 0.08398, 0.5, 0.08008, 0.5, 0.08008, 0.5, 0.08008, 0.5, 0.08398, 0.5, 0.08398, 0.5, 0.08398, 0.5, 0.08398, 0.5, 0.08398, 0.5, 0.08398, 0.5, 0.08008, 0.5, 0.08008, 0.5, 0.08008, 0.5, 0.08398, 0.5, 0.08398, 0.5, 0.08398, 0.5, 0.08398, 0.5, 0.08398, 0.5, 0.08398, 0.5, 0.08008, 0.5, 0.08008, 0.5, 0.08008, 0.5, 0.08398, 0.5, 0.08398, 0.5, 0.08398, 0.5, 0.08008, 0.5, 0.08008, 0.5, 0.08008, 0.5, 0.08398, 0.5, 0.08398, 0.5, 0.08398, 0.5, 0.08008, 0.5, 0.08008, 0.5, 0.08008, 0.5, 0.08398, 0.5, 0.08398, 0.5, 0.08398, 0.5, 0.08008, 0.5, 0.08008, 0.5, 0.08008, 0.5, 0.08398, 0.5, 0.08398, 0.5, 0.08398, 0.5, 0.08008, 0.5, 0.08008, 0.5, 0.08008, 0.5, 0.08398, 0.5, 0.08398, 0.5, 0.08398, 0.5, 0.08008, 0.5, 0.08008, 0.5, 0.08008, 0.5, 0.08398, 0.5, 0.08398, 0.5, 0.08398, 0.5, 0.08008, 0.5, 0.08008, 0.5, 0.08008, 0.5, 0.08398, 0.5, 0.08398, 0.5, 0.08398, 0.5, 0.08398, 0.5, 0.08398, 0.5, 0.08398, 0.5, 0.08398, 0.5, 0.08398, 0.5, 0.08398, 0.5, 0.08398, 0.5, 0.08398, 0.5, 0.08398, 0.5, 0.08008, 0.5, 0.08008, 0.5, 0.08008, 0.5, 0.08008, 0.5, 0.08008, 0.5, 0.08008, 0.5, 0.08008, 0.5, 0.08008, 0.5, 0.08008, 0.5, 0.08398, 0.5, 0.08398, 0.5, 0.08398, 0.5, 0.08008, 0.5, 0.08008, 0.5, 0.08008, 0.5, 0.08398, 0.5, 0.08398, 0.5, 0.08398, 0.5, 0.08008, 0.5, 0.08008, 0.5, 0.08008, 0.5, 0.08398, 0.5, 0.08398, 0.5, 0.08398, 0.5, 0.08398, 0.5, 0.08398, 0.5, 0.08398, 0.5, 0.08398, 0.5, 0.08398, 0.5, 0.08398, 0.5, 0.08398, 0.5, 0.08398, 0.5, 0.08398, 0.5, 0.08398, 0.5, 0.08398, 0.5, 0.08398, 0.5, 0.08398, 0.5, 0.08398, 0.5, 0.08398, 0.5, 0.08398, 0.5, 0.08398, 0.5, 0.08398, 0.5, 0.08398, 0.5, 0.08398, 0.5, 0.08398, 0.5, 0.08398, 0.5, 0.08398, 0.5, 0.08398, 0.5, 0.08398, 0.5, 0.08398, 0.5, 0.08398, 0.5, 0.08398, 0.5, 0.08398, 0.5, 0.08398, 0.5, 0.08398, 0.5, 0.08398, 0.5, 0.08398, 0.5, 0.08398, 0.5, 0.08398, 0.5, 0.08398, 0.5, 0.08398, 0.5, 0.08398, 0.5, 0.08398, 0.5, 0.08398, 0.5, 0.08398, 0.5, 0.08398, 0.5, 0.08398, 0.5, 0.08398, 0.5, 0.08398, 0.5, 0.08398, 0.5, 0.08398, 0.5, 0.08398, 0.5, 0.08398, 0.5, 0.08398, 0.5, 0.08398, 0.5, 0.08789, 0.5, 0.08789, 0.5, 0.08789, 0.5, 0.08789, 0.5, 0.08789, 0.5, 0.08789, 0.5, 0.08789, 0.5, 0.08789, 0.5, 0.08789, 0.5, 0.08789, 0.5, 0.08789, 0.5, 0.08789, 0.5, 0.08789, 0.5, 0.08789, 0.5, 0.08789, 0.5, 0.08789, 0.5, 0.08789, 0.5, 0.08789, 0.5, 0.08789, 0.5, 0.08789, 0.5, 0.08789, 0.5, 0.08789, 0.5, 0.08789, 0.5, 0.08789, 0.5, 0.08789, 0.5, 0.08789, 0.5, 0.08789, 0.5, 0.08789, 0.5, 0.08789, 0.5, 0.08789, 0.5, 0.08789, 0.5, 0.08789, 0.5, 0.08789, 0.5, 0.08789, 0.5, 0.08789, 0.5, 0.08789, 0.5, 0.08789, 0.5, 0.08789, 0.5, 0.08789, 0.5, 0.08789, 0.5, 0.08789, 0.5, 0.08789, 0.5, 0.08789, 0.5, 0.08789, 0.5, 0.08789, 0.5, 0.08789, 0.5, 0.08789, 0.5, 0.08789, 0.5, 0.08398, 0.5, 0.08398, 0.5, 0.08398, 0.5, 0.08398, 0.5, 0.08398, 0.5, 0.08398, 0.5, 0.08008, 0.5, 0.08008, 0.5, 0.08008, 0.5, 0.08398, 0.5, 0.08398, 0.5, 0.08398, 0.5, 0.08398, 0.5, 0.08398, 0.5, 0.08398, 0.5, 0.08398, 0.5, 0.08398, 0.5, 0.08398, 0.5, 0.08398, 0.5, 0.08398, 0.5, 0.08398, 0.5, 0.08008, 0.5, 0.08008, 0.5, 0.08008, 0.5, 0.08008, 0.5, 0.08008, 0.5, 0.08008, 0.5, 0.08008, 0.5, 0.08008, 0.5, 0.08008, 0.5, 0.08008, 0.5, 0.08008, 0.5, 0.08008, 0.5, 0.08398, 0.5, 0.08398, 0.5, 0.08398, 0.5, 0.08398, 0.5, 0.08398, 0.5, 0.08398, 0.5, 0.08008, 0.5, 0.08008, 0.5, 0.08008, 0.5, 0.08398, 0.5, 0.08398, 0.5, 0.08398, 0.5, 0.08398, 0.5, 0.08398, 0.5, 0.08398, 0.5, 0.08398, 0.5, 0.08398, 0.5, 0.08398, 0.5, 0.08398, 0.5, 0.08398, 0.5, 0.08398, 0.5, 0.08398, 0.5, 0.08398, 0.5, 0.08398, 0.5, 0.08398, 0.5, 0.08398, 0.5, 0.08398, 0.5, 0.08398, 0.5, 0.08398, 0.5, 0.08398, 0.5, 0.08008, 0.5, 0.08008, 0.5, 0.08008, 0.5, 0.08398, 0.5, 0.08398, 0.5, 0.08398, 0.5, 0.08398, 0.5, 0.08398, 0.5, 0.08398, 0.5, 0.08008, 0.5, 0.08008, 0.5, 0.08008, 0.5, 0.08398, 0.5, 0.08398, 0.5, 0.08398, 0.5, 0.08398, 0.5, 0.08398, 0.5, 0.08398, 0.5, 0.08008, 0.5, 0.08008, 0.5, 0.08008, 0.5, 0.08398, 0.5, 0.08398, 0.5, 0.08398, 0.5, 0.08789, 0.5, 0.08789, 0.5, 0.08789, 0.5, 0.08008, 0.5, 0.08008, 0.5, 0.08008, 0.5, 0.08789, 0.5, 0.08789, 0.5, 0.08789, 0.5, 0.08008, 0.5, 0.08008, 0.5, 0.08008, 0.5, 0.08789, 0.5, 0.08789, 0.5, 0.08789, 0.5, 0.08398, 0.5, 0.08398, 0.5, 0.08398, 0.5, 0.08398, 0.5, 0.08398, 0.5, 0.08398, 0.5, 0.08789, 0.5, 0.08789, 0.5, 0.08789, 0.5, 0.08398, 0.5, 0.08398, 0.5, 0.08398, 0.5, 0.08398, 0.5, 0.08398, 0.5, 0.08398, 0.5, 0.08398, 0.5, 0.08398, 0.5, 0.08398, 0.5, 0.08398, 0.5, 0.08398, 0.5, 0.08398, 0.5, 0.08398, 0.5, 0.08398, 0.5, 0.08398, 0.5, 0.08398, 0.5, 0.08398, 0.5, 0.08398, 0.5, 0.08398, 0.5, 0.08398, 0.5, 0.08398, 0.5, 0.08398, 0.5, 0.08398, 0.5, 0.08398, 0.5, 0.08398, 0.5, 0.08398, 0.5, 0.08398, 0.5, 0.08008, 0.5, 0.08008, 0.5, 0.08008, 0.5, 0.08398, 0.5, 0.08398, 0.5, 0.08398, 0.5, 0.08008, 0.5, 0.08008, 0.5, 0.08008, 0.5, 0.08398, 0.5, 0.08398, 0.5, 0.08398, 0.5, 0.08008, 0.5, 0.08008, 0.5, 0.08008, 0.5, 0.08008, 0.5, 0.08008, 0.5, 0.08008, 0.5, 0.08008, 0.5, 0.08008, 0.5, 0.08008, 0.5, 0.08398, 0.5, 0.08398, 0.5, 0.08398, 0.5, 0.08008, 0.5, 0.08008, 0.5, 0.08008, 0.5, 0.08008, 0.5, 0.08008, 0.5, 0.08008, 0.5, 0.08398, 0.5, 0.08398, 0.5, 0.08398, 0.5, 0.08398, 0.5, 0.08398, 0.5, 0.08398, 0.5, 0.08008, 0.5, 0.08008, 0.5, 0.08008, 0.5, 0.08398, 0.5, 0.08398, 0.5, 0.08398, 0.5, 0.08008, 0.5, 0.08008, 0.5, 0.08008, 0.5, 0.08398, 0.5, 0.08398, 0.5, 0.08398, 0.5, 0.08398, 0.5, 0.08398, 0.5, 0.08398, 0.5, 0.08398, 0.5, 0.08398, 0.5, 0.08398, 0.5, 0.08398, 0.5, 0.08398, 0.5, 0.08398, 0.5, 0.08398, 0.5, 0.08398, 0.5, 0.08398, 0.5, 0.08398, 0.5, 0.08398, 0.5, 0.08398, 0.5, 0.08008, 0.5, 0.08008, 0.5, 0.08008, 0.5, 0.08008, 0.5, 0.08008, 0.5, 0.08008, 0.5, 0.08008, 0.5, 0.08008, 0.5, 0.08008, 0.5, 0.08398, 0.5, 0.08398, 0.5, 0.08398, 0.5, 0.08008, 0.5, 0.08008, 0.5, 0.08008, 0.5, 0.08398, 0.5, 0.08398, 0.5, 0.08398, 0.5, 0.08008, 0.5, 0.08008, 0.5, 0.08008, 0.5, 0.08398, 0.5, 0.08398, 0.5, 0.08398, 0.5, 0.08398, 0.5, 0.08398, 0.5, 0.08398, 0.5, 0.08398, 0.5, 0.08398, 0.5, 0.08398, 0.5, 0.08398, 0.5, 0.08398, 0.5, 0.08398, 0.5])
me_ponte_tile_x.materials.append(mat_palette_017)
me_ponte_tile_x.use_remesh_preserve_volume = False
me_ponte_tile_x.use_remesh_preserve_attributes = False
me_ponte_tile_x.use_mirror_vertex_groups = False
me_ponte_tile_x.update()
me_ponte_tile_x.normals_split_custom_set([tuple(v) for v in zip(*[iter([-1.0, 0.0, 0.0, -1.0, 0.0, 0.0, -1.0, 0.0, 0.0, -1.0, 0.0, 0.0, -1.0, 0.0, 0.0, -1.0, 0.0, 0.0, -1.0, 0.0, 0.0, -1.0, 0.0, 0.0, -1.0, 0.0, 0.0, -1.0, 0.0, 0.0, -1.0, 0.0, 0.0, -1.0, 0.0, 0.0, -1.0, 0.0, 0.0, -1.0, 0.0, 0.0, -1.0, 0.0, 0.0, -1.0, 8.613e-08, 0.0, -1.0, 1.626e-06, 0.0, -1.0, 0.0, 0.0, -1.0, 8.613e-08, 0.0, -1.0, 0.0, 0.0, -1.0, 0.0, 0.0, -1.0, 8.613e-08, 0.0, -1.0, 1.953e-07, 0.0, -1.0, 1.626e-06, 0.0, -1.0, 8.247e-09, 0.0, -1.0, 6.062e-08, 0.0, -1.0, 1.427e-06, 0.0, -1.0, 8.247e-09, 0.0, -1.0, 1.953e-07, 0.0, -1.0, 8.613e-08, 0.0, -1.0, 8.247e-09, 0.0, -1.0, 1.427e-06, 0.0, -1.0, -1.847e-06, 0.0, -1.0, 8.247e-09, 0.0, -1.0, -1.847e-06, 0.0, -1.0, 1.953e-07, 0.0, -1.0, 0.0, 0.0, -1.0, 6.062e-08, 0.0, -1.0, 8.247e-09, 0.0, -1.0, 0.0, 0.0, -1.0, 0.0, 0.0, -1.0, 0.0, 0.0, -1.0, 0.0, 0.0, -1.0, 0.0, 0.0, -1.0, 0.0, 0.0, -1.0, 0.0, 0.0, -1.0, 0.0, 0.0, -1.0, 0.0, 0.0, -1.0, 0.0, 0.0, -1.0, 0.0, 0.0, -1.0, 0.0, 0.0, -1.0, 0.0, 0.0, -1.0, 0.0, 0.0, -1.0, 0.0, 0.0, -1.0, 0.0, 0.0, -1.0, 0.0, 0.0, -1.0, 0.0, 0.0, -1.0, 0.0, 0.0, -1.0, 0.0, 0.0, -1.0, 0.0, 0.0, -1.0, 0.0, 0.0, -1.0, 0.0, 0.0, -1.0, 0.0, 0.0, -1.0, -7.717e-09, 0.0, -1.0, 0.0, 0.0, -1.0, 0.0, 0.0, -1.0, -7.717e-09, 0.0, -1.0, 0.0, 0.0, -1.0, 0.0, 0.0, -1.0, -7.717e-09, 0.0, -1.0, -4.66e-08, 0.0, -1.0, -1.857e-06, 0.0, -1.0, -7.717e-09, 0.0, -1.0, -1.857e-06, 0.0, -1.0, 0.0, 0.0, -1.0, 0.0, 0.0, -1.0, 0.0, 0.0, -1.0, -4.66e-08, 0.0, -1.0, 0.0, 0.0, -1.0, -4.66e-08, 0.0, -1.0, -7.717e-09, 0.0, -1.0, 0.0, 0.0, -1.0, 0.0, 0.0, -1.0, 0.0, 0.0, -1.0, 0.0, 0.0, -1.0, 0.0, 0.0, -1.0, 0.0, 0.0, -1.0, 0.0, 0.0, -1.0, 0.0, 0.0, -1.0, 0.0, 0.0, -1.0, 0.0, 0.0, -1.0, 0.0, 0.0, -1.0, 0.0, 0.0, -1.0, 0.0, 0.0, -1.0, 0.0, 0.0, -1.0, 0.0, 0.0, -1.0, 0.0, 0.0, -1.0, 0.0, 0.0, -1.0, 0.0, 0.0, -1.0, 0.0, 0.0, -1.0, 0.0, 0.0, -1.0, 0.0, 0.0, -1.0, 0.0, 0.0, -1.0, 0.0, 0.0, -1.0, 0.0, 0.0, -1.0, 0.0, 0.0, -1.0, 0.0, 0.0, -1.0, 0.0, 0.0, -1.0, 0.0, 0.0, -1.0, 0.0, 0.0, -1.0, 0.0, 0.0, -1.0, 0.0, 0.0, -1.0, 0.0, 0.0, -1.0, 0.0, 0.0, -1.0, 0.0, 0.0, -1.0, 0.0, 0.0, -1.0, 0.0, 0.0, -1.0, 0.0, 0.0, -1.0, 0.0, 0.0, -1.0, 0.0, 0.0, -1.0, 0.0, 0.0, -1.0, 0.0, 0.0, -1.0, 0.0, 0.0, -1.0, 0.0, 0.0, -1.0, 0.0, 0.0, -1.0, 0.0, 0.0, -1.0, 0.0, 0.0, -1.0, 0.0, 0.0, -1.0, 0.0, 0.0, -1.0, 0.0, 0.0, -1.0, 0.0, 0.0, -1.0, 0.0, 0.0, -1.0, 0.0, 0.0, -1.0, 0.0, 0.0, -1.0, 0.0, 0.0, -1.0, 0.0, 0.0, -1.0, 0.0, 0.0, -1.0, 0.0, 0.0, -1.0, 0.0, 0.0, -1.0, 0.0, 0.0, -1.0, 0.0, 0.0, 1.0, 0.0, 0.0, 1.0, 0.0, 0.0, 1.0, 0.0, 0.0, 1.0, 0.0, 0.0, 1.0, 0.0, 0.0, 1.0, 0.0, 0.0, 1.0, 0.0, 0.0, 1.0, 0.0, 0.0, 1.0, 0.0, 0.0, 1.0, 0.0, 0.0, 1.0, 0.0, 0.0, 1.0, 0.0, 0.0, 1.0, 0.0, 0.0, 1.0, 0.0, 0.0, 1.0, 0.0, 0.0, 1.0, 0.0, 0.0, 1.0, 0.0, 0.0, 1.0, 0.0, 0.0, 1.0, -7.443e-06, 0.0, 1.0, -1.731e-07, 0.0, 1.0, -2.646e-08, 0.0, 1.0, -1.731e-07, 0.0, 1.0, 0.0, 0.0, 1.0, -2.646e-08, 0.0, 1.0, 0.0, 0.0, 1.0, 0.0, 0.0, 1.0, -2.646e-08, 0.0, 1.0, 0.0, 0.0, 1.0, 0.0, 0.0, 1.0, -2.646e-08, 0.0, 1.0, 0.0, 0.0, 1.0, -7.443e-06, 0.0, 1.0, -2.646e-08, 0.0, 1.0, -2.646e-08, 0.0, 1.0, 0.0, 0.0, 1.0, 0.0, 0.0, 1.0, 0.0, 0.0, 1.0, 0.0, 0.0, 1.0, 0.0, 0.0, 1.0, 0.0, 0.0, 1.0, 0.0, 0.0, 1.0, 0.0, 0.0, 1.0, 0.0, 0.0, 1.0, 0.0, 0.0, 1.0, 0.0, 0.0, 1.0, 0.0, 0.0, 1.0, 0.0, 0.0, 1.0, 0.0, 0.0, 1.0, 0.0, 0.0, 1.0, 0.0, 0.0, 1.0, 0.0, 0.0, 1.0, 0.0, 0.0, 1.0, 0.0, 0.0, 1.0, 0.0, 0.0, 1.0, 0.0, 0.0, 1.0, 0.0, 0.0, 1.0, -1.238e-08, 0.0, 1.0, 0.0, 0.0, 1.0, 0.0, 0.0, 1.0, -1.238e-08, 0.0, 1.0, -1.861e-06, 0.0, 1.0, -4.04e-08, 0.0, 1.0, -1.238e-08, 0.0, 1.0, 0.0, 0.0, 1.0, -1.861e-06, 0.0, 1.0, -1.238e-08, 0.0, 1.0, 0.0, 0.0, 1.0, 0.0, 0.0, 1.0, -1.238e-08, 0.0, 1.0, -4.04e-08, 0.0, 1.0, 0.0, 0.0, 1.0, 0.0, 0.0, 1.0, -1.238e-08, 0.0, 1.0, -4.04e-08, 0.0, 1.0, 0.0, 0.0, 1.0, 0.0, 0.0, 1.0, 0.0, 0.0, 1.0, 0.0, 0.0, 1.0, 0.0, 0.0, 1.0, 0.0, 0.0, 1.0, 0.0, 0.0, 1.0, 0.0, 0.0, 1.0, 0.0, 0.0, 1.0, 0.0, 0.0, 1.0, 0.0, 0.0, 1.0, 0.0, 0.0, 1.0, 0.0, 0.0, 1.0, 0.0, 0.0, 1.0, 0.0, 0.0, 1.0, 0.0, 0.0, 1.0, 0.0, 0.0, 1.0, 0.0, 0.0, 1.0, 0.0, 0.0, 1.0, 0.0, 0.0, 1.0, 0.0, 0.0, 1.0, 0.0, 0.0, 1.0, 0.0, 0.0, 1.0, 0.0, 0.0, 1.0, 0.0, 0.0, 1.0, 0.0, 0.0, 1.0, 0.0, 0.0, 1.0, 0.0, 0.0, 1.0, 0.0, 0.0, 1.0, 0.0, 0.0, 1.0, 0.0, 0.0, 1.0, 0.0, 0.0, 1.0, 0.0, 0.0, 1.0, 0.0, 0.0, 1.0, 0.0, 0.0, 1.0, 0.0, 0.0, 1.0, 0.0, 0.0, 1.0, 0.0, 0.0, 1.0, 0.0, 0.0, 1.0, 0.0, 0.0, 1.0, 0.0, 0.0, 1.0, 0.0, 0.0, 1.0, 0.0, 0.0, 1.0, 0.0, 0.0, 1.0, 0.0, 0.0, 1.0, 0.0, 0.0, 1.0, 0.0, 0.0, 1.0, 0.0, 0.0, 1.0, 0.0, 0.0, 1.0, 0.0, 0.0, 1.0, 0.0, 0.0, 1.0, 0.0, 0.0, 1.0, 0.0, 0.0, 1.0, 0.0, 0.0, 1.0, 0.0, 0.0, 1.0, 0.0, 0.0, 1.0, 0.0, 0.0, 1.0, 0.0, 0.0, 1.0, 0.0, 0.0, 1.0, 0.0, 0.0, 1.0, 0.0, 0.0, 1.0, 0.0, 0.0, 1.0, 0.0, 0.0, 1.0, 0.0, 0.0, 1.0, 0.0, 0.0, 1.0, 0.0, 0.0, 1.0, 0.0, 0.0, 1.0, 0.0, 0.0, 1.0, 0.0, 0.0, 1.0, 0.0, 0.0, 1.0, 0.0, 0.0, 1.0, 0.0, 0.0, 1.0, 0.0, 0.0, 1.0, 0.0, 0.0, 1.0, 0.0, 0.0, 1.0, 0.0, 0.0, 0.0, 0.0, 1.0, 0.0, 0.0, 1.0, 0.0, 0.0, 1.0, 0.0, 0.0, 1.0, 0.0, 0.0, 1.0, 0.0, 0.0, 1.0, 0.0, 0.0, 1.0, 0.0, 0.0, 1.0, 0.0, 0.0, 1.0, 0.0, 0.0, 1.0, 0.0, 0.0, 1.0, 0.0, 0.0, 1.0, 0.0, 0.0, 1.0, 0.0, 0.0, 1.0, 0.0, 0.0, 1.0, 0.0, 0.0, 1.0, 0.0, 0.0, 1.0, 0.0, 0.0, 1.0, 0.0, 0.0, 1.0, 0.0, 0.0, 1.0, 0.0, 0.0, 1.0, 0.0, 0.0, 1.0, 0.0, 0.0, 1.0, 0.0, 0.0, 1.0, 0.0, 0.0, 1.0, 0.0, 0.0, 1.0, 0.0, 0.0, 1.0, 0.0, 0.0, 1.0, 0.0, 0.0, 1.0, 0.0, 0.0, 1.0, 0.0, 0.0, 1.0, 0.0, 0.0, 1.0, 0.0, 0.0, 1.0, 0.0, 0.0, 1.0, 0.0, 0.0, 1.0, 0.0, 0.0, 1.0, 0.0, 0.0, 1.0, 0.0, 0.0, 1.0, 0.0, 0.0, 1.0, 0.0, 0.0, 1.0, 0.0, 0.0, 1.0, 0.0, 0.0, 1.0, 0.0, 0.0, 1.0, 0.0, 0.0, 1.0, 0.0, 0.0, 1.0, 0.0, 0.0, 1.0, 0.0, 0.0, 1.0, 0.0, 0.0, 1.0, 0.0, 0.0, 1.0, 0.0, 0.0, 1.0, 0.0, 0.0, 1.0, 0.0, 0.0, 1.0, 0.0, 0.0, 1.0, 0.0, 0.0, 1.0, 0.0, 0.0, 1.0, 0.0, 0.0, 1.0, 0.0, 0.0, 1.0, 0.0, 0.0, 1.0, 0.0, 0.0, 1.0, 0.0, 0.0, 1.0, 0.0, 0.0, 1.0, 0.0, 0.0, 1.0, 0.0, 0.0, 1.0, 0.0, 0.0, 1.0, 0.0, 0.0, 1.0, 0.0, 0.0, 1.0, 0.0, 0.0, 1.0, 0.0, 0.0, 1.0, 0.0, 0.0, 1.0, 0.0, 0.0, 1.0, 0.0, 0.0, 1.0, 0.0, 0.0, 1.0, 0.0, 0.0, 1.0, 0.0, 0.0, 1.0, 0.0, 0.0, 1.0, 0.0, 0.0, 1.0, 0.0, 0.0, 1.0, 0.0, 0.0, 1.0, 0.0, 0.0, 1.0, 0.0, 0.0, 1.0, 0.0, 0.0, 1.0, 0.0, 0.0, 1.0, 0.0, 0.0, 1.0, 0.0, 0.0, 1.0, 0.0, 0.0, 1.0, 0.0, 0.0, 1.0, 0.0, 0.0, 1.0, 0.0, 0.0, 1.0, 0.0, 0.0, 1.0, 0.0, 0.0, 1.0, 0.0, 0.0, 1.0, 0.0, 0.0, 1.0, 0.0, 0.0, 1.0, 0.0, 0.0, 1.0, 0.0, 0.0, 1.0, 0.0, 0.0, 1.0, 0.0, 0.0, 1.0, 0.0, 0.0, 1.0, 0.0, 0.0, 1.0, 0.0, 0.0, 1.0, 0.0, 0.0, 1.0, 0.0, 0.0, 1.0, 0.0, 0.0, 1.0, 0.0, 0.0, 1.0, 0.0, 0.0, 1.0, 0.0, 0.0, 1.0, 0.0, 0.0, 1.0, 0.0, 0.0, 1.0, 0.0, 0.0, 1.0, 0.0, 0.0, 1.0, 0.0, 0.0, 1.0, 0.0, 0.0, 1.0, 0.0, 0.0, 1.0, 0.0, 0.0, 1.0, 0.0, 0.0, 1.0, 0.0, 0.0, 1.0, 0.0, 0.0, 1.0, 0.0, 0.0, 1.0, 0.0, 0.0, 1.0, 0.0, 0.0, 1.0, 0.0, 0.0, 1.0, 0.0, 0.0, 1.0, 0.0, 0.0, 1.0, 0.0, 0.0, 1.0, 0.0, 0.0, 1.0, 0.0, 0.0, 1.0, 0.0, 0.0, 1.0, 0.0, 0.0, 1.0, 0.0, 0.0, 1.0, 0.0, 0.0, 1.0, 0.0, 0.0, 1.0, 0.0, 0.0, 1.0, 0.0, 0.0, 1.0, 0.0, 0.0, 1.0, 0.0, 0.0, 1.0, 0.0, 0.0, 1.0, 0.0, 0.0, 1.0, 0.0, 0.0, 1.0, 0.0, 0.0, 1.0, 0.0, 0.0, 1.0, 0.0, 0.0, 1.0, 0.0, 0.0, 1.0, 0.0, 0.0, 1.0, 0.0, 0.0, 1.0, 0.0, 0.0, 1.0, 0.0, 0.0, 1.0, 0.0, 0.0, 1.0, 0.0, 0.0, 1.0, 0.0, 0.0, 1.0, 0.0, 0.0, 1.0, 0.0, 0.0, 1.0, 0.0, 0.0, 1.0, 0.0, 0.0, 1.0, 0.0, 0.0, 1.0, 0.0, 0.0, 1.0, 0.0, 0.0, 1.0, 0.0, 0.0, 1.0, 0.0, 0.0, 1.0, 0.0, 0.0, 1.0, 0.0, 0.0, 1.0, 0.0, 0.0, 1.0, 0.0, 0.0, 1.0, 0.0, 0.0, 1.0, 0.0, 0.0, 1.0, 0.0, 0.0, 1.0, 0.0, 0.0, 1.0, 0.0, 0.0, 1.0, 0.0, 0.0, 1.0, 0.0, 0.0, 1.0, 0.0, 0.0, 1.0, 0.0, 0.0, 1.0, 0.0, 0.0, 1.0, 0.0, 0.0, 1.0, 0.0, 0.0, 1.0, 0.0, 0.0, -1.0, 0.0, 0.0, -1.0, 0.0, 0.0, -1.0, 0.0, 0.0, -1.0, 0.0, 0.0, -1.0, 0.0, 0.0, -1.0, 0.0, 0.0, -1.0, 0.0, 0.0, -1.0, 0.0, 0.0, -1.0, 0.0, 0.0, -1.0, 0.0, 0.0, -1.0, 0.0, 0.0, -1.0, 0.0, 0.0, -1.0, 0.0, 0.0, -1.0, 0.0, 0.0, -1.0, 0.0, 0.0, -1.0, 0.0, 0.0, -1.0, 0.0, 0.0, -1.0, 0.0, 0.0, -1.0, 0.0, 0.0, -1.0, 0.0, 0.0, -1.0, 0.0, 0.0, -1.0, 0.0, 0.0, -1.0, 0.0, 0.0, -1.0, 0.0, 0.0, -1.0, 0.0, 0.0, -1.0, 0.0, 0.0, -1.0, 0.0, 0.0, -1.0, 0.0, 0.0, -1.0, 0.0, 0.0, -1.0, 0.0, 0.0, -1.0, 0.0, 0.0, -1.0, 0.0, 0.0, -1.0, 0.0, 0.0, -1.0, 0.0, 0.0, -1.0, 0.0, 0.0, -1.0, 0.0, 0.0, -1.0, 0.0, 0.0, -1.0, 0.0, 0.0, -1.0, 0.0, 0.0, -1.0, 0.0, 0.0, -1.0, 0.0, 0.0, -1.0, 0.0, 0.0, -1.0, 0.0, 0.0, -1.0, 0.0, 0.0, -1.0, 0.0, 0.0, -1.0, 0.0, 0.0, -1.0, 0.0, 0.0, -1.0, 0.0, 0.0, -1.0, 0.0, 0.0, -1.0, 0.0, 0.0, -1.0, 0.0, 0.0, -1.0, 0.0, 0.0, -1.0, 0.0, 0.0, -1.0, 0.0, 0.0, -1.0, 0.0, 0.0, -1.0, 0.0, 0.0, -1.0, 0.0, 0.0, -1.0, 0.0, 0.0, -1.0, 0.0, 0.0, -1.0, 0.0, 0.0, -1.0, 0.0, 0.0, -1.0, 0.0, 0.0, -1.0, 0.0, 0.0, -1.0, 0.0, 0.0, -1.0, 0.0, 0.0, -1.0, 0.0, 0.0, -1.0, 0.0, 0.0, -1.0, 0.0, 0.0, -1.0, 0.0, 0.0, -1.0, 0.0, 0.0, -1.0, 0.0, 0.0, -1.0, 0.0, 0.0, -1.0, 0.0, 0.0, -1.0, 0.0, 0.0, -1.0, 0.0, 0.0, -1.0, 0.0, 0.0, -1.0, 0.0, 0.0, -1.0, 0.0, 0.0, -1.0, 0.0, 0.0, -1.0, 0.0, 0.0, -1.0, 0.0, 0.0, -1.0, 0.0, 0.0, -1.0, 0.0, 0.0, -1.0, 0.0, 0.0, -1.0, 0.0, 0.0, -1.0, 0.0, 0.0, -1.0, 0.0, 0.0, -1.0, 0.0, 0.0, -1.0, 0.0, 0.0, -1.0, 0.0, 0.0, -1.0, 0.0, 0.0, -1.0, 0.0, 0.0, -1.0, 0.0, 0.0, -1.0, 0.0, 0.0, -1.0, 0.0, 0.0, -1.0, 0.0, 0.0, -1.0, 0.0, 0.0, -1.0, 0.0, 0.0, -1.0, 0.0, 0.0, -1.0, 0.0, 0.0, -1.0, 0.0, 0.0, -1.0, 0.0, 0.0, -1.0, 0.0, 0.0, -1.0, 0.0, 0.0, -1.0, 0.0, 0.0, -1.0, 0.0, 0.0, -1.0, 0.0, 0.0, -1.0, 0.0, 0.0, -1.0, 0.0, 0.0, -1.0, 0.0, 0.0, -1.0, 0.0, 0.0, -1.0, 0.0, 0.0, -1.0, 0.0, 0.0, -1.0, 0.0, 0.0, -1.0, 0.0, 0.0, -1.0, 0.0, 0.0, -1.0, 0.0, 0.0, -1.0, 0.0, 0.0, -1.0, 0.0, 0.0, -1.0, 0.0, 0.0, -1.0, 0.0, 0.0, -1.0, 0.0, 0.0, -1.0, 0.0, 0.0, -1.0, 0.0, 0.0, -1.0, 0.0, 0.0, -1.0, 0.0, 0.0, -1.0, 0.0, 0.0, -1.0, 0.0, 0.0, -1.0, 0.0, 0.0, -1.0, 0.0, 0.0, -1.0, 0.0, 0.0, -1.0, 0.0, 0.0, -1.0, 0.0, 0.0, -1.0, 0.0, 0.0, -1.0, 0.0, 0.0, -1.0, 0.0, 0.0, -1.0, 0.0, 0.0, -1.0, 0.0, 0.0, -1.0, 0.0, 0.0, -1.0, 0.0, 0.0, -1.0, 0.0, 0.0, -1.0, 0.0, 0.0, -1.0, 0.0, 0.0, -1.0, 0.0, 0.0, -1.0, 0.0, 0.0, -1.0, 0.0, 0.0, -1.0, 0.0, 0.0, -1.0, 0.0, 0.0, -1.0, 0.0, 0.0, -1.0, 0.0, 0.0, -1.0, 0.0, 0.0, -1.0, 0.0, 0.0, -1.0, 0.0, 0.0, -1.0, 0.0, 0.0, -1.0, 0.0, 0.0, -1.0, 0.0, 0.0, -1.0, 0.0, 0.0, -1.0, 0.0, 0.0, -1.0, 0.0, 0.0, -1.0, 0.0, 0.0, -1.0, 0.0, 0.0, -1.0, 0.0, 0.0, -1.0, 0.0, 0.0, -1.0, 0.0, 0.0, -1.0, 0.0, -1.0, 0.0, 0.0, -1.0, 0.0, 0.0, -1.0, 0.0, 0.0, -1.0, 0.0, 0.0, -1.0, 0.0, 0.0, -1.0, 0.0, 0.0, -1.0, 0.0, 0.0, -1.0, 0.0, 0.0, -1.0, 0.0, 0.0, -1.0, 0.0, 0.0, -1.0, 0.0, 0.0, -1.0, 0.0, 0.0, -1.0, 0.0, 0.0, -1.0, 0.0, 0.0, -1.0, 0.0, 0.0, -1.0, 0.0, 0.0, -1.0, 0.0, 0.0, -1.0, 0.0, 0.0, -1.0, 0.0, 0.0, -1.0, 0.0, 0.0, -1.0, 0.0, 0.0, -1.0, 0.0, 0.0, -1.0, 0.0, 0.0, -1.0, 0.0, 0.0, -1.0, 0.0, 0.0, -1.0, 0.0, 0.0, -1.0, 0.0, 0.0, -1.0, 0.0, 0.0, -1.0, 0.0, 0.0, -1.0, 0.0, 0.0, -1.0, 0.0, 0.0, -1.0, 0.0, 0.0, -1.0, 0.0, 0.0, -1.0, 0.0, 0.0, -1.0, 0.0, 0.0, -1.0, 0.0, 0.0, -1.0, 0.0, 0.0, -1.0, 0.0, 0.0, -1.0, 0.0, 0.0, -1.0, 0.0, 0.0, -1.0, 0.0, 0.0, -1.0, 0.0, 0.0, -1.0, 0.0, 0.0, -1.0, 0.0, 0.0, -1.0, 0.0, 0.0, -1.0, 0.0, 0.0, -1.0, 0.0, 0.0, -1.0, 0.0, 0.0, -1.0, 0.0, 0.0, -1.0, 0.0, 0.0, -1.0, 0.0, 0.0, -1.0, 0.0, 0.0, -1.0, 0.0, 0.0, -1.0, 0.0, 0.0, -1.0, 0.0, 0.0, -1.0, 0.0, 0.0, -1.0, 0.0, 0.0, -1.0, 0.0, 0.0, -1.0, 0.0, 0.0, -1.0, 0.0, 0.0, -1.0, 0.0, 0.0, -1.0, 0.0, 0.0, -1.0, 0.0, 0.0, -1.0, 0.0, 0.0, -1.0, 0.0, 0.0, -1.0, 0.0, 0.0, -1.0, 0.0, 0.0, -1.0, 0.0, 0.0, -1.0, 0.0, 0.0, -1.0, 0.0, 0.0, -1.0, 0.0, 0.0, -1.0, 0.0, 0.0, -1.0, 0.0, 0.0, -1.0, 0.0, 0.0, -1.0, 0.0, 0.0, -1.0, 0.0, 0.0, -1.0, 0.0, 0.0, -1.0, 0.0, 0.0, -1.0, 0.0, 0.0, -1.0, 0.0, 0.0, -1.0, 0.0, 0.0, -1.0, 0.0, 0.0, -1.0, 0.0, 0.0, -1.0, 0.0, 0.0, -1.0, 0.0, 0.0, -1.0, 0.0, 0.0, -1.0, 0.0, 0.0, -1.0, 0.0, 0.0, -1.0, 0.0, 0.0, -1.0, 0.0, 0.0, -1.0, 0.0, 0.0, -1.0, 0.0, 0.0, -1.0, 0.0, 0.0, -1.0, 0.0, 0.0, -1.0, 0.0, 0.0, -1.0, 0.0, 0.0, -1.0, 0.0, 0.0, -1.0, 0.0, 0.0, -1.0, 0.0, 0.0, -1.0, 0.0, 0.0, -1.0, 0.0, 0.0, -1.0, 0.0, 0.0, -1.0, 0.0, 0.0, -1.0, 0.0, 0.0, -1.0, 0.0, 0.0, -1.0, 0.0, 0.0, -1.0, 0.0, 0.0, -1.0, 0.0, 0.0, -1.0, 0.0, 0.0, -1.0, 0.0, 0.0, -1.0, 0.0, 0.0, -1.0, 0.0, 0.0, -1.0, 0.0, 0.0, -1.0, 0.0, 0.0, -1.0, 0.0, 0.0, -1.0, 0.0, 0.0, -1.0, 0.0, 0.0, -1.0, 0.0, 0.0, -1.0, 0.0, 0.0, -1.0, 0.0, 0.0, -1.0, 0.0, 0.0, -1.0, 0.0, 0.0, -1.0, 0.0, 0.0, -1.0, 0.0, 0.0, -1.0, 0.0, 0.0, -1.0, 0.0, 0.0, -1.0, 0.0, 0.0, -1.0, 0.0, 0.0, -1.0, 0.0, 0.0, -1.0, 0.0, 0.0, -1.0, 0.0, 0.0, -1.0, 0.0, 0.0, -1.0, 0.0, 0.0, -1.0, 0.0, 0.0, -1.0, 0.0, 0.0, -1.0, 0.0, 0.0, -1.0, 0.0, 0.0, -1.0, 0.0, 0.0, -1.0, 0.0, 0.0, -1.0, 0.0, 0.0, -1.0, 0.0, 0.0, -1.0, 0.0, 0.0, -1.0, 0.0, 0.0, -1.0, 0.0, 0.0, -1.0, 0.0, 0.0, -1.0, 0.0, 0.0, -1.0, 0.0, 0.0, -1.0, 0.0, 0.0, -1.0, 0.0, 0.0, -1.0, 0.0, 0.0, -1.0, 0.0, 0.0, -1.0, 0.0, 0.0, -1.0, 0.0, 0.0, -1.0, 0.0, 0.0, -1.0, 0.0, 0.0, -1.0, 0.0, 0.0, -1.0, 0.0, 0.0, -1.0, 0.0, 0.0, -1.0, 0.0, 0.0, -1.0, 0.0, 0.0, -1.0, 0.0, 0.0, -1.0, 0.0, 0.0, -1.0, 0.0, 0.0, -1.0, 0.0, 0.0, -1.0, 0.0, 0.0, -1.0, 0.0, 0.0, -1.0, 0.0, 0.0, -1.0, 0.0, 0.0, -1.0, 0.0, 0.0, -1.0, 0.0, 0.0, -1.0, 0.0, 0.0, -1.0, 0.0, 0.0, -1.0, 0.0, 0.0, -1.0, 0.0, 0.0, -1.0, 0.0, 0.0, -1.0, 0.0, 0.0, -1.0, 0.0, 0.0, -1.0, 0.0, 0.0, -1.0, 0.0, 0.0, -1.0, 0.0, 0.0, -1.0, 0.0, 0.0, -1.0, 0.0, 0.0, -1.0, 0.0, 0.0, -1.0, 0.0, 0.0, -1.0, 0.0, 0.0, -1.0, 0.0, 0.0, -1.0, 0.0, 0.0, -1.0, 0.0, 0.0, -1.0, 0.0, 0.0, -1.0, 0.0, 0.0, -1.0, 0.0, 0.0, -1.0, 0.0, 0.0, -1.0, 0.0, 0.0, -1.0, 0.0, 0.0, -1.0, 0.0, 0.0, -1.0, 0.0, 0.0, -1.0, 0.0, 0.0, -1.0, 0.0, 0.0, -1.0, 0.0, 0.0, -1.0, 0.0, 0.0, -1.0, 0.0, 0.0, -1.0, 0.0, 0.0, -1.0, 0.0, 0.0, -1.0, 0.0, 0.0, -1.0, 0.0, 0.0, -1.0, 0.0, 0.0, -1.0, 0.0, 0.0, -1.0, 0.0, 0.0, -1.0, 0.0, 0.0, -1.0, 0.0, 0.0, -1.0, 0.0, 0.0, -1.0, 0.0, 0.0, -1.0, 0.0, 0.0, -1.0, 0.0, 0.0, -1.0, 0.0, 0.0, -1.0, 0.0, 0.0, -1.0, 0.0, 0.0, -1.0, 0.0, 0.0, -1.0, 0.0, 0.0, -1.0, 0.0, 0.0, -1.0, 0.0, 0.0, -1.0, 0.0, 0.0, -1.0, 0.0, 0.0, -1.0, 0.0, 0.0, -1.0, 0.0, 0.0, -1.0, 0.0, 0.0, -1.0, 0.0, 0.0, -1.0, 0.0, 0.0, -1.0, 0.0, 0.0, -1.0, 0.0, 0.0, -1.0, 0.0, 0.0, -1.0, 0.0, 0.0, -1.0, 0.0, 0.0, -1.0, 0.0, 0.0, -1.0, 0.0, 0.0, -1.0, 0.0, 0.0, -1.0, 0.0, 0.0, -1.0, 0.0, 0.0, -1.0, 0.0, 0.0, -1.0, 0.0, 0.0, -1.0, 0.0, 0.0, -1.0, 0.0, 0.0, -1.0, 0.0, 0.0, -1.0, 0.0, 0.0, -1.0, 0.0, 0.0, -1.0, 0.0, 0.0, -1.0, 0.0, 0.0, -1.0, 0.0, 0.0, -1.0, 0.0, 0.0, -1.0, 0.0, 0.0, -1.0, 0.0, 0.0, -1.0, 0.0, 0.0, -1.0, 0.0, 0.0, -1.0, 0.0, 0.0, -1.0, 0.0, 0.0, -1.0, 0.0, 0.0, -1.0, 0.0, 0.0, -1.0, 0.0, 0.0, -1.0, 0.0, 0.0, -1.0, 0.0, 0.0, -1.0, 0.0, 0.0, -1.0, 0.0, 0.0, -1.0, 0.0, 0.0, -1.0, 0.0, 0.0, -1.0, 0.0, 0.0, -1.0, 0.0, 0.0, -1.0, 0.0, 0.0, -1.0, 0.0, 0.0, -1.0, 0.0, 0.0, -1.0, 0.0, 0.0, -1.0, 0.0, 0.0, -1.0, 0.0, 0.0, -1.0, 0.0, 0.0, -1.0, 0.0, 0.0, -1.0, 0.0, 0.0, -1.0, 0.0, 0.0, -1.0, 0.0, 0.0, -1.0, 0.0, 0.0, -1.0, 0.0, 0.0, -1.0, 0.0, 0.0, -1.0, 0.0, 0.0, -1.0, 0.0, 0.0, -1.0, 0.0, 0.0, -1.0, 0.0, 0.0, -1.0, 0.0, 0.0, -1.0, 0.0, 0.0, -1.0, 0.0, 0.0, -1.0, 0.0, 0.0, -1.0, 0.0, 0.0, -1.0, 0.0, 0.0, -1.0, 0.0, 0.0, -1.0, 0.0, 0.0, -1.0, 0.0, 0.0, -1.0, 0.0, 0.0, -1.0, 0.0, 0.0, -1.0, 0.0, 0.0, -1.0, 0.0, 0.0, -1.0, 0.0, 0.0, -1.0, 0.0, 0.0, -1.0, 0.0, 0.0, -1.0, 0.0, 0.0, -1.0, 0.0, 0.0, -1.0, 0.0, 0.0, -1.0, 0.0, 0.0, -1.0, 0.0, 0.0, -1.0, 0.0, 0.0, -1.0, 0.0, 0.0, -1.0, 0.0, 0.0, -1.0, 0.0, 0.0, -1.0, 0.0, 0.0, -1.0, 0.0, 0.0, -1.0, 0.0, 0.0, -1.0, 0.0, 0.0, -1.0, 0.0, 0.0, -1.0, 0.0, 0.0, -1.0, 0.0, 0.0, -1.0, 0.0, 0.0, -1.0, 0.0, 0.0, -1.0, 0.0, 0.0, -1.0, 0.0, 0.0, -1.0, 0.0, 0.0, -1.0, 0.0, 0.0, -1.0, 0.0, 0.0, -1.0, 0.0, 0.0, -1.0, 0.0, 0.0, -1.0, 0.0, 0.0, -1.0, 0.0, 0.0, -1.0, 0.0, 0.0, -1.0, 0.0, 0.0, -1.0, 0.0, 0.0, -1.0, 0.0, 0.0, -1.0, 0.0, 0.0, -1.0, 0.0, 0.0, -1.0, 0.0, 0.0, -1.0, 0.0, 0.0, -1.0, 0.0, 0.0, -1.0, 0.0, 0.0, -1.0, 0.0, 0.0, -1.0, 0.0, 0.0, -1.0, 0.0, 0.0, -1.0, 0.0, 0.0, -1.0, 0.0, 0.0, -1.0, 0.0, 0.0, -1.0, 0.0, 0.0, -1.0, 0.0, 0.0, -1.0, 0.0, 0.0, -1.0, 0.0, 0.0, -1.0, 0.0, 0.0, 1.0, 0.0, 0.0, 1.0, 0.0, 0.0, 1.0, 0.0, 0.0, 1.0, 0.0, 0.0, 1.0, 0.0, 0.0, 1.0, 0.0, 0.0, 1.0, 0.0, 0.0, 1.0, 0.0, 0.0, 1.0, 0.0, 0.0, 1.0, 0.0, 0.0, 1.0, 0.0, 0.0, 1.0, 0.0, 0.0, 1.0, 0.0, 0.0, 1.0, 0.0, 0.0, 1.0, 0.0, 0.0, 1.0, 0.0, 0.0, 1.0, 0.0, 0.0, 1.0, 0.0, 0.0, 1.0, 0.0, 0.0, 1.0, 0.0, 0.0, 1.0, 0.0, 0.0, 1.0, 0.0, 0.0, 1.0, 0.0, 0.0, 1.0, 0.0, 0.0, 1.0, 0.0, 0.0, 1.0, 0.0, 0.0, 1.0, 0.0, 0.0, 1.0, 0.0, 0.0, 1.0, 0.0, 0.0, 1.0, 0.0, 0.0, 1.0, 0.0, 0.0, 1.0, 0.0, 0.0, 1.0, 0.0, 0.0, 1.0, 0.0, 0.0, 1.0, 0.0, 0.0, 1.0, 0.0, 0.0, 1.0, 0.0, 0.0, 1.0, 0.0, 0.0, 1.0, 0.0, 0.0, 1.0, 0.0, 0.0, 1.0, 0.0, 0.0, 1.0, 0.0, 0.0, 1.0, 0.0, 0.0, 1.0, 0.0, 0.0, 1.0, 0.0, 0.0, 1.0, 0.0, 0.0, 1.0, 0.0, 0.0, 1.0, 0.0, 0.0, 1.0, 0.0, 0.0, 1.0, 0.0, 0.0, 1.0, 0.0, 0.0, 1.0, 0.0, 0.0, 1.0, 0.0, 0.0, 1.0, 0.0, 0.0, 1.0, 0.0, 0.0, 1.0, 0.0, 0.0, 1.0, 0.0, 0.0, 1.0, 0.0, 0.0, 1.0, 0.0, 0.0, 1.0, 0.0, 0.0, 1.0, 0.0, 0.0, 1.0, 0.0, 0.0, 1.0, 0.0, 0.0, 1.0, 0.0, 0.0, 1.0, 0.0, 0.0, 1.0, 0.0, 0.0, 1.0, 0.0, 0.0, 1.0, 0.0, 0.0, 1.0, 0.0, 0.0, 1.0, 0.0, 0.0, 1.0, 0.0, 0.0, 1.0, 0.0, 0.0, 1.0, 0.0, 0.0, 1.0, 0.0, 0.0, 1.0, 0.0, 0.0, 1.0, 0.0, 0.0, 1.0, 0.0, 0.0, 1.0, 0.0, 0.0, 1.0, 0.0, 0.0, 1.0, 0.0, 0.0, 1.0, 0.0, 0.0, 1.0, 0.0, 0.0, 1.0, 0.0, 0.0, 1.0, 0.0, 0.0, 1.0, 0.0, 0.0, 1.0, 0.0, 0.0, 1.0, 0.0, 0.0, 1.0, 0.0, 0.0, 1.0, 0.0, 0.0, 1.0, 0.0, 0.0, 1.0, 0.0, 0.0, 1.0, 0.0, 0.0, 1.0, 0.0, 0.0, 1.0, 0.0, 0.0, 1.0, 0.0, 0.0, 1.0, 0.0, 0.0, 1.0, 0.0, 0.0, 1.0, 0.0, 0.0, 1.0, 0.0, 0.0, 1.0, 0.0, 0.0, 1.0, 0.0, 0.0, 1.0, 0.0, 0.0, 1.0, 0.0, 0.0, 1.0, 0.0, 0.0, 1.0, 0.0, 0.0, 1.0, 0.0, 0.0, 1.0, 0.0, 0.0, 1.0, 0.0, 0.0, 1.0, 0.0, 0.0, 1.0, 0.0, 0.0, 1.0, 0.0, 0.0, 1.0, 0.0, 0.0, 1.0, 0.0, 0.0, 1.0, 0.0, 0.0, 1.0, 0.0, 0.0, 1.0, 0.0, 0.0, 1.0, 0.0, 0.0, 1.0, 0.0, 0.0, 1.0, 0.0, 0.0, 1.0, 0.0, 0.0, 1.0, 0.0, 0.0, 1.0, 0.0, 0.0, 1.0, 0.0, 0.0, 1.0, 0.0, 0.0, 1.0, 0.0, 0.0, 1.0, 0.0, 0.0, 1.0, 0.0, 0.0, 1.0, 0.0, 0.0, 1.0, 0.0, 0.0, 1.0, 0.0, 0.0, 1.0, 0.0, 0.0, 1.0, 0.0, 0.0, 1.0, 0.0, 0.0, 1.0, 0.0, 0.0, 1.0, 0.0, 0.0, 1.0, 0.0, 0.0, 1.0, 0.0, 0.0, 1.0, 0.0, 0.0, 1.0, 0.0, 0.0, 1.0, 0.0, 0.0, 1.0, 0.0, 0.0, 1.0, 0.0, 0.0, 1.0, 0.0, 0.0, 1.0, 0.0, 0.0, 1.0, 0.0, 0.0, 1.0, 0.0, 0.0, 1.0, 0.0, 0.0, 1.0, 0.0, 0.0, 1.0, 0.0, 0.0, 1.0, 0.0, 0.0, 1.0, 0.0, 0.0, 1.0, 0.0, 0.0, 1.0, 0.0, 0.0, 1.0, 0.0, 0.0, 1.0, 0.0, 0.0, 1.0, 0.0, 0.0, 1.0, 0.0, 0.0, 1.0, 0.0, 0.0, 1.0, 0.0, 0.0, 1.0, 0.0, 0.0, 1.0, 0.0, 0.0, 1.0, 0.0, 0.0, 1.0, 0.0, 0.0, 1.0, 0.0, 0.0, 1.0, 0.0, 0.0, 1.0, 0.0, 0.0, 1.0, 0.0, 0.0, 1.0, 0.0, 0.0, 1.0, 0.0, 0.0, 1.0, 0.0, 0.0, 1.0, 0.0, 0.0, 1.0, 0.0, 0.0, 1.0, 0.0, 0.0, 1.0, 0.0, 0.0, 1.0, 0.0, 0.0, 1.0, 0.0, 0.0, 1.0, 0.0, 0.0, 1.0, 0.0, 0.0, 1.0, 0.0, 0.0, 1.0, 0.0, 0.0, 1.0, 0.0, 0.0, 1.0, 0.0, 0.0, 1.0, 0.0, 0.0, 1.0, 0.0, 0.0, 1.0, 0.0, 0.0, 1.0, 0.0, 0.0, 1.0, 0.0, 0.0, 1.0, 0.0, 0.0, 1.0, 0.0, 0.0, 1.0, 0.0, 0.0, 1.0, 0.0, 0.0, 1.0, 0.0, 0.0, 1.0, 0.0, 0.0, 1.0, 0.0, 0.0, 1.0, 0.0, 0.0, 1.0, 0.0, 0.0, 1.0, 0.0, 0.0, 1.0, 0.0, 0.0, 1.0, 0.0, 0.0, 1.0, 0.0, 0.0, 1.0, 0.0, 0.0, 1.0, 0.0, 0.0, 1.0, 0.0, 0.0, 1.0, 0.0, 0.0, 1.0, 0.0, 0.0, 1.0, 0.0, 0.0, 1.0, 0.0, 0.0, 1.0, 0.0, 0.0, 1.0, 0.0, 0.0, 1.0, 0.0, 0.0, 1.0, 0.0, 0.0, 1.0, 0.0, 0.0, 1.0, 0.0, 0.0, 1.0, 0.0, 0.0, 1.0, 0.0, 0.0, 1.0, 0.0, 0.0, 1.0, 0.0, 0.0, 1.0, 0.0, 0.0, 1.0, 0.0, 0.0, 1.0, 0.0, 0.0, 1.0, 0.0, 0.0, 1.0, 0.0, 0.0, 1.0, 0.0, 0.0, 1.0, 0.0, 0.0, 1.0, 0.0, 0.0, 1.0, 0.0, 0.0, 1.0, 0.0, 0.0, 1.0, 0.0, 0.0, 1.0, 0.0, 0.0, 1.0, 0.0, 0.0, 1.0, 0.0, 0.0, 1.0, 0.0, 0.0, 1.0, 0.0, 0.0, 1.0, 0.0, 0.0, 1.0, 0.0, 0.0, 1.0, 0.0, 0.0, 1.0, 0.0, 0.0, 1.0, 0.0, 0.0, 1.0, 0.0, 0.0, 1.0, 0.0, 0.0, 1.0, 0.0, 0.0, 1.0, 0.0, 0.0, 1.0, 0.0, 0.0, 1.0, 0.0, 0.0, 1.0, 0.0, 0.0, 1.0, 0.0, 0.0, 1.0, 0.0, 0.0, 1.0, 0.0, 0.0, 1.0, 0.0, 0.0, 1.0, 0.0, 0.0, 1.0, 0.0, 0.0, 1.0, 0.0, 0.0, 1.0, 0.0, 0.0, 1.0, 0.0, 0.0, 1.0, 0.0, 0.0, 1.0, 0.0, 0.0, 1.0, 0.0, 0.0, 1.0, 0.0, 0.0, 1.0, 0.0, 0.0, 1.0, 0.0, 0.0, 1.0, 0.0, 0.0, 1.0, 0.0, 0.0, 1.0, 0.0, 0.0, 1.0, 0.0, 0.0, 1.0, 0.0, 0.0, 1.0, 0.0, 0.0, 1.0, 0.0, 0.0, 1.0, 0.0, 0.0, 1.0, 0.0, 0.0, 1.0, 0.0, 0.0, 1.0, 0.0, 0.0, 1.0, 0.0, 0.0, 1.0, 0.0, 0.0, 1.0, 0.0, 0.0, 1.0, 0.0, 0.0, 1.0, 0.0, 0.0, 1.0, 0.0, 0.0, 1.0, 0.0, 0.0, 1.0, 0.0, 0.0, 1.0, 0.0, 0.0, 1.0, 0.0, 0.0, 1.0, 0.0, 0.0, 1.0, 0.0, 0.0, 1.0, 0.0, 0.0, 1.0, 0.0, 0.0, 1.0, 0.0, 0.0, 1.0, 0.0, 0.0, 1.0, 0.0, 0.0, 1.0, 0.0, 0.0, 1.0, 0.0, 0.0, 1.0, 0.0, 0.0, 1.0, 0.0, 0.0, 1.0, 0.0, 0.0, 1.0, 0.0, 0.0, 1.0, 0.0, 0.0, 1.0, 0.0, 0.0, 1.0, 0.0, 0.0, 1.0, 0.0, 0.0, 1.0, 0.0, 0.0, 1.0, 0.0, 0.0, 1.0, 0.0, 0.0, 1.0, 0.0, 0.0, 1.0, 0.0, 0.0, 1.0, 0.0, 0.0, 1.0, 0.0, 0.0, 1.0, 0.0, 0.0, 1.0, 0.0, 0.0, 1.0, 0.0, 0.0, 1.0, 0.0, 0.0, 1.0, 0.0, 0.0, 1.0, 0.0, 0.0, 1.0, 0.0, 0.0, 1.0, 0.0, 0.0, 1.0, 0.0, 0.0, 1.0, 0.0, 0.0, 1.0, 0.0, 0.0, 1.0, 0.0, 0.0, 1.0, 0.0, 0.0, 1.0, 0.0, 0.0, 1.0, 0.0, 0.0, 1.0, 0.0, 0.0, 1.0, 0.0, 0.0, 1.0, 0.0, 0.0, 1.0, 0.0])] * 3)])

# ---- objects
ob_ponte_tile_x = bpy.data.objects.new('Ponte_tile_X', me_ponte_tile_x)

# ---- transforms, parenting, visibility, modifiers, constraints
ob_ponte_tile_x.location = (0.0, 0.0, 0.0)
ob_ponte_tile_x.rotation_euler = (1.571, -0.0, 0.0)
ob_ponte_tile_x.lineart.crease_threshold = 0.0

# ---- collection membership
col_collection_1.objects.link(ob_ponte_tile_x)

# ---- scene / render settings (as saved in the file)
scene.frame_start = 1; scene.frame_end = 250; scene.frame_set(1)
scene.render.engine = 'BLENDER_EEVEE_NEXT'
scene.render.resolution_percentage = 50
scene.render.dither_intensity = 0.0
scene.cycles.use_denoising = False
scene.cycles.samples = 128
scene.cycles.sampling_pattern = 'TABULATED_SOBOL'
scene.cycles.use_adaptive_sampling = False
scene.cycles.use_light_tree = False
scene.cycles.blur_glossy = 0.0
scene.cycles.sample_clamp_indirect = 0.0
scene.view_settings.view_transform = 'Standard'
bpy.context.view_layer.update()

# ---- added for rendering (the .blend has no active camera and no usable light): camera, sun
cam_auto = bpy.data.cameras.new('AutoCamera')
cam_auto.lens = 50.0
cam_auto.sensor_width = 36.0
cam_auto.clip_end = 1000.0
ob_auto_camera = bpy.data.objects.new('AutoCamera', cam_auto)
scene.collection.objects.link(ob_auto_camera)
ob_auto_camera.location = (26.5074, -33.0857, 17.9538)
ob_auto_camera.rotation_euler = (1.09748, -7.21219e-08, 0.694738)
scene.camera = ob_auto_camera
light_auto_sun = bpy.data.lights.new('AutoSun', 'SUN')
light_auto_sun.energy = 3.0
light_auto_sun.angle = 0.0523599
ob_auto_sun = bpy.data.objects.new('AutoSun', light_auto_sun)
scene.collection.objects.link(ob_auto_sun)
ob_auto_sun.rotation_euler = (0.872665, 0.174533, 0.523599)
bpy.context.view_layer.update()
